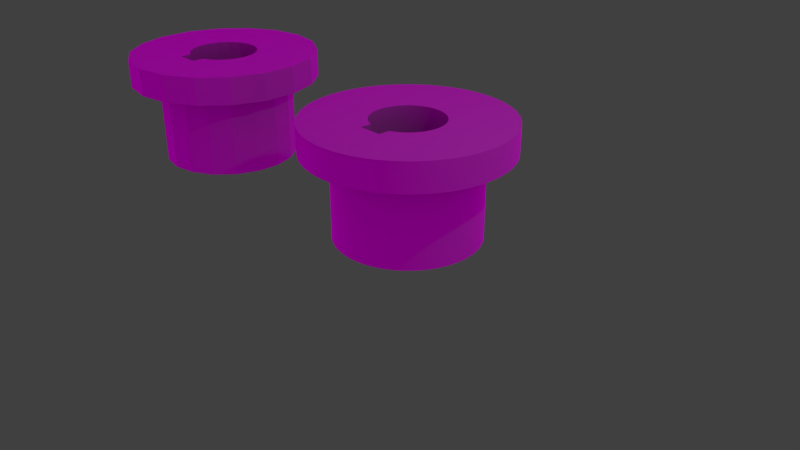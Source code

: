 # Source: my_freecad_test1.blend  (saved by Blender 3.5.10; exported with 4.5.12 LTS)
import bpy
from mathutils import Matrix  # noqa: F401  (used for matrix-valued properties, if any)

bpy.ops.wm.read_factory_settings(use_empty=True)
scene = bpy.context.scene
scene.name = 'Scene'

# ---- collections
col_collection_1 = bpy.data.collections.new('Collection 1'); scene.collection.children.link(col_collection_1)

# ---- images (referenced by path relative to the original .blend; pixels are not part of the script)
import os
ASSET_DIR = os.environ.get("B2B_ASSET_DIR", "")  # directory of the original .blend (textures are referenced by path, not embedded)
HERE = os.path.dirname(os.path.abspath(__file__))  # packed textures are extracted next to this script under _unpacked/

def load_image(name, relpath, width, height, colorspace="sRGB"):
    """Load a texture the original file referenced (path relative to the .blend, or extracted next to this script)."""
    p = next((c for c in (os.path.join(HERE, relpath), os.path.join(ASSET_DIR, relpath)) if relpath and os.path.exists(c)), "")
    if p:
        img = bpy.data.images.load(p, check_existing=True)
        img.name = name
    else:  # same state as the original file: an image datablock whose file is absent (Cycles renders it pink)
        img = bpy.data.images.new(name, width, height)
        img.source = "FILE"
        img.filepath = "//" + (relpath or name)
    img.colorspace_settings.name = colorspace
    return img
img_environment_hdr = load_image('environment.hdr', 'environment.hdr', 1024, 1024, 'Linear Rec.709')

# ---- materials (node trees are filled in below, after node groups)
mat_material = bpy.data.materials.new('Material')
mat_material.use_transparent_shadow = False

# ---- material node trees
mat_material.use_nodes = True; mat_material.node_tree.nodes.clear()
_N = mat_material.node_tree.nodes; _L = mat_material.node_tree.links
n0 = _N.new('ShaderNodeBsdfPrincipled'); n0.name = 'Principled BSDF'; n0.location = (10, 300)
n0.distribution = 'GGX'
n0.subsurface_method = 'RANDOM_WALK_SKIN'
n0.inputs[0].default_value = (0.1734, 0.1734, 0.1734, 1.0)
n0.inputs[3].default_value = 1.45
n0.inputs[27].default_value = (0.0, 0.0, 0.0, 1.0)
n0.inputs[28].default_value = 1.0
n1 = _N.new('ShaderNodeOutputMaterial'); n1.name = 'Material Output'; n1.location = (300, 300)
_L.new(n0.outputs[0], n1.inputs[0])
n1.is_active_output = True

# ---- world
world_world = bpy.data.worlds.new('World'); scene.world = world_world
world_world.use_nodes = True; world_world.node_tree.nodes.clear()
_N = world_world.node_tree.nodes; _L = world_world.node_tree.links
n0 = _N.new('ShaderNodeBackground'); n0.name = 'Background'; n0.location = (132, 300)
n1 = _N.new('ShaderNodeOutputWorld'); n1.name = 'World Output'; n1.location = (343, 299)
n2 = _N.new('ShaderNodeMix'); n2.name = 'Mix'; n2.location = (-90, 301)
n2.data_type = 'RGBA'
n2.inputs[7].default_value = (0.05127, 0.05127, 0.05127, 1.0)
n3 = _N.new('ShaderNodeLightPath'); n3.name = 'Light Path'; n3.location = (-312, 302)
n3.width = 143
n4 = _N.new('ShaderNodeTexEnvironment'); n4.name = 'Environment Texture'; n4.location = (-367, 136)
n4.width = 202
n4.image = img_environment_hdr
_L.new(n0.outputs[0], n1.inputs[0])
_L.new(n4.outputs[0], n2.inputs[6])
_L.new(n3.outputs[0], n2.inputs[0])
_L.new(n2.outputs[2], n0.inputs[0])
n1.is_active_output = True
world_world.color = (0.05088, 0.05088, 0.05088)
world_world.use_sun_shadow = False
world_world.sun_shadow_jitter_overblur = 0.0
world_world.cycles.sampling_method = 'MANUAL'

# ---- cameras
cam_camera = bpy.data.cameras.new('Camera')
cam_camera.clip_end = 100.0
cam_camera.lens = 35.0
cam_camera.sensor_width = 32.0
cam_camera.sensor_height = 18.0
cam_camera.ortho_scale = 7.314
cam_camera.dof.focus_distance = 0.0

# ---- lights
light_lamp = bpy.data.lights.new('Lamp', 'POINT')
light_lamp.transmission_factor = 0.0
light_lamp.cutoff_distance = 30.0
light_lamp.energy = 100.0
light_lamp.shadow_buffer_clip_start = 1.001
light_lamp.shadow_soft_size = 0.1
light_lamp.shadow_maximum_resolution = 0.006
light_lamp.use_absolute_resolution = True

# ---- meshes
me_cut_001 = bpy.data.meshes.new('Cut.001')
me_cut_001.from_pydata([(35.0, 0.0, 30.0), (32.89, 11.97, 30.0), (35.0, 0.0, 40.0), (32.89, 11.97, 40.0), (26.81, 22.5, 30.0), (26.81, 22.5, 40.0), (17.5, 30.31, 40.0), (17.5, 30.31, 30.0), (6.078, 34.47, 30.0), (6.078, 34.47, 40.0), (-6.078, 34.47, 40.0), (-6.078, 34.47, 30.0), (-17.5, 30.31, 30.0), (-17.5, 30.31, 40.0), (-26.81, 22.5, 30.0), (-26.81, 22.5, 40.0), (-32.89, 11.97, 40.0), (-32.89, 11.97, 30.0), (-35.0, 0.0, 40.0), (-35.0, 0.0, 30.0), (-32.89, -11.97, 30.0), (-32.89, -11.97, 40.0), (-26.81, -22.5, 30.0), (-26.81, -22.5, 40.0), (-17.5, -30.31, 30.0), (-17.5, -30.31, 40.0), (-6.078, -34.47, 30.0), (-6.078, -34.47, 40.0), (6.078, -34.47, 30.0), (6.078, -34.47, 40.0), (17.5, -30.31, 30.0), (17.5, -30.31, 40.0), (26.81, -22.5, 40.0), (26.81, -22.5, 30.0), (32.89, -11.97, 30.0), (32.89, -11.97, 40.0), (-12.5, -21.65, 30.0), (-19.15, -16.07, 30.0), (-23.49, -8.551, 30.0), (-4.341, -24.62, 30.0), (-25.0, 0.0, 30.0), (4.341, -24.62, 30.0), (-23.49, 8.551, 30.0), (12.5, -21.65, 30.0), (-19.15, 16.07, 30.0), (19.15, -16.07, 30.0), (-12.5, 21.65, 30.0), (23.49, -8.551, 30.0), (-4.341, 24.62, 30.0), (4.341, 24.62, 30.0), (23.49, 8.551, 30.0), (25.0, 0.0, 30.0), (19.15, 16.07, 30.0), (12.5, 21.65, 30.0), (-15.81, -4.1, 40.0), (-9.841, -7.708, 40.0), (-6.809, -10.48, 40.0), (-11.81, -4.1, 40.0), (-3.041, -12.12, 40.0), (-15.81, 4.1, 40.0), (1.055, -12.46, 40.0), (5.038, -11.44, 40.0), (-9.841, 7.708, 40.0), (-11.81, 4.1, 40.0), (8.475, -9.188, 40.0), (-6.809, 10.48, 40.0), (11.0, -5.943, 40.0), (-3.041, 12.12, 40.0), (12.33, -2.055, 40.0), (1.055, 12.46, 40.0), (12.33, 2.055, 40.0), (5.038, 11.44, 40.0), (11.0, 5.943, 40.0), (8.475, 9.188, 40.0), (25.0, 0.0, 0.0), (23.49, 8.551, 0.0), (19.15, 16.07, 0.0), (12.5, 21.65, 0.0), (4.341, 24.62, 0.0), (-4.341, 24.62, 0.0), (-12.5, 21.65, 0.0), (-19.15, 16.07, 0.0), (-23.49, 8.551, 0.0), (-25.0, 0.0, 0.0), (-23.49, -8.551, 0.0), (-19.15, -16.07, 0.0), (-12.5, -21.65, 0.0), (-4.341, -24.62, 0.0), (4.341, -24.62, 0.0), (12.5, -21.65, 0.0), (19.15, -16.07, 0.0), (23.49, -8.551, 0.0), (-9.841, -7.708, 0.0), (-11.81, -4.1, 0.0), (-6.809, -10.48, 0.0), (-3.041, -12.12, 0.0), (1.055, -12.46, 0.0), (5.038, -11.44, 0.0), (8.475, -9.188, 0.0), (11.0, -5.943, 0.0), (12.33, -2.055, 0.0), (12.33, 2.055, 0.0), (11.0, 5.943, 0.0), (8.475, 9.188, 0.0), (5.038, 11.44, 0.0), (1.055, 12.46, 0.0), (-3.041, 12.12, 0.0), (-6.809, 10.48, 0.0), (-9.841, 7.708, 0.0), (-11.81, 4.1, 0.0), (-15.81, 4.1, 0.0), (-15.81, -4.1, 0.0)], [], [(0, 1, 2), (2, 1, 3), (3, 4, 5), (5, 4, 6), (1, 4, 3), (4, 7, 6), (6, 8, 9), (9, 8, 10), (7, 8, 6), (8, 11, 10), (10, 12, 13), (11, 12, 10), (13, 14, 15), (15, 14, 16), (12, 14, 13), (16, 17, 18), (14, 17, 16), (17, 19, 18), (18, 20, 21), (19, 20, 18), (21, 22, 23), (20, 22, 21), (23, 24, 25), (22, 24, 23), (25, 26, 27), (24, 26, 25), (27, 28, 29), (26, 28, 27), (28, 30, 29), (29, 30, 31), (31, 30, 32), (30, 33, 32), (33, 34, 32), (32, 34, 35), (35, 34, 2), (34, 0, 2), (22, 36, 24), (24, 36, 26), (37, 36, 22), (20, 38, 22), (22, 38, 37), (36, 39, 26), (19, 40, 20), (20, 40, 38), (26, 41, 28), (39, 41, 26), (17, 42, 19), (19, 42, 40), (28, 43, 30), (41, 43, 28), (14, 44, 17), (17, 44, 42), (45, 33, 43), (43, 33, 30), (44, 12, 46), (14, 12, 44), (45, 47, 33), (47, 34, 33), (46, 11, 48), (12, 11, 46), (11, 49, 48), (50, 0, 51), (51, 0, 47), (47, 0, 34), (11, 8, 49), (52, 1, 50), (50, 1, 0), (8, 7, 49), (49, 7, 53), (52, 4, 1), (7, 4, 53), (53, 4, 52), (54, 18, 21), (54, 21, 23), (55, 54, 23), (56, 23, 25), (56, 55, 23), (57, 54, 55), (58, 25, 27), (58, 56, 25), (59, 16, 18), (59, 18, 54), (60, 27, 29), (60, 58, 27), (61, 29, 31), (61, 60, 29), (15, 16, 59), (62, 59, 63), (62, 15, 59), (64, 61, 31), (65, 15, 62), (32, 64, 31), (66, 64, 32), (13, 65, 67), (13, 15, 65), (35, 68, 66), (35, 66, 32), (10, 67, 69), (10, 13, 67), (2, 70, 68), (2, 68, 35), (9, 10, 69), (9, 69, 71), (3, 70, 2), (3, 72, 70), (6, 9, 71), (6, 71, 73), (5, 72, 3), (5, 6, 73), (5, 73, 72), (74, 75, 51), (51, 75, 50), (50, 76, 52), (75, 76, 50), (52, 77, 53), (53, 77, 49), (76, 77, 52), (49, 78, 48), (77, 78, 49), (78, 79, 48), (48, 80, 46), (46, 80, 44), (79, 80, 48), (44, 81, 42), (80, 81, 44), (81, 82, 42), (42, 83, 40), (40, 83, 38), (82, 83, 42), (83, 84, 38), (38, 85, 37), (84, 85, 38), (37, 86, 36), (36, 86, 39), (85, 86, 37), (86, 87, 39), (39, 88, 41), (41, 88, 43), (87, 88, 39), (88, 89, 43), (89, 90, 43), (43, 90, 45), (90, 91, 45), (45, 91, 47), (91, 74, 47), (47, 74, 51), (92, 93, 57), (92, 57, 55), (92, 55, 56), (94, 56, 58), (94, 92, 56), (95, 94, 58), (96, 58, 60), (96, 95, 58), (97, 60, 61), (97, 96, 60), (98, 61, 64), (98, 97, 61), (99, 64, 66), (99, 98, 64), (100, 66, 68), (100, 99, 66), (101, 68, 70), (101, 100, 68), (102, 70, 72), (102, 72, 73), (102, 101, 70), (103, 102, 73), (104, 73, 71), (104, 71, 69), (104, 103, 73), (105, 104, 69), (106, 69, 67), (106, 105, 69), (107, 106, 67), (107, 67, 65), (107, 65, 62), (108, 107, 62), (109, 108, 62), (109, 62, 63), (110, 109, 59), (59, 109, 63), (110, 59, 54), (111, 110, 54), (93, 111, 54), (93, 54, 57), (83, 111, 84), (84, 111, 85), (111, 92, 85), (85, 94, 86), (92, 94, 85), (111, 93, 92), (86, 95, 87), (94, 95, 86), (82, 110, 83), (83, 110, 111), (87, 96, 88), (95, 96, 87), (88, 97, 89), (96, 97, 88), (82, 81, 110), (110, 108, 109), (81, 108, 110), (97, 98, 89), (98, 90, 89), (81, 107, 108), (98, 99, 90), (107, 80, 106), (81, 80, 107), (100, 91, 99), (99, 91, 90), (106, 79, 105), (80, 79, 106), (101, 74, 100), (100, 74, 91), (79, 78, 105), (105, 78, 104), (101, 75, 74), (102, 75, 101), (78, 77, 104), (104, 77, 103), (102, 76, 75), (103, 76, 102), (77, 76, 103)])
me_cut_001.materials.append(mat_material)
me_cut_001.update()
me_cut_001.normals_split_custom_set([tuple(v) for v in zip(*[iter([0.9848, 0.1736, 0.0, 0.9848, 0.1736, 0.0, 0.9848, 0.1736, 0.0, 0.9848, 0.1736, 0.0, 0.9848, 0.1736, 0.0, 0.9848, 0.1736, 0.0, 0.866, 0.5, 0.0, 0.866, 0.5, 0.0, 0.866, 0.5, 0.0, 0.6428, 0.766, 0.0, 0.6428, 0.766, 0.0, 0.6428, 0.766, 0.0, 0.866, 0.5, 0.0, 0.866, 0.5, 0.0, 0.866, 0.5, 0.0, 0.6428, 0.766, 0.0, 0.6428, 0.766, 0.0, 0.6428, 0.766, 0.0, 0.342, 0.9397, 0.0, 0.342, 0.9397, 0.0, 0.342, 0.9397, 0.0, 0.0, 1.0, 0.0, 0.0, 1.0, 0.0, 0.0, 1.0, 0.0, 0.342, 0.9397, 0.0, 0.342, 0.9397, 0.0, 0.342, 0.9397, 0.0, 0.0, 1.0, 0.0, 0.0, 1.0, 0.0, 0.0, 1.0, 0.0, -0.342, 0.9397, 0.0, -0.342, 0.9397, 0.0, -0.342, 0.9397, 0.0, -0.342, 0.9397, 0.0, -0.342, 0.9397, 0.0, -0.342, 0.9397, 0.0, -0.6428, 0.766, 0.0, -0.6428, 0.766, 0.0, -0.6428, 0.766, 0.0, -0.866, 0.5, 0.0, -0.866, 0.5, 0.0, -0.866, 0.5, 0.0, -0.6428, 0.766, 0.0, -0.6428, 0.766, 0.0, -0.6428, 0.766, 0.0, -0.9848, 0.1736, 0.0, -0.9848, 0.1736, 0.0, -0.9848, 0.1736, 0.0, -0.866, 0.5, 0.0, -0.866, 0.5, 0.0, -0.866, 0.5, 0.0, -0.9848, 0.1736, 0.0, -0.9848, 0.1736, 0.0, -0.9848, 0.1736, 0.0, -0.9848, -0.1736, 0.0, -0.9848, -0.1736, 0.0, -0.9848, -0.1736, 0.0, -0.9848, -0.1736, 0.0, -0.9848, -0.1736, 0.0, -0.9848, -0.1736, 0.0, -0.866, -0.5, 0.0, -0.866, -0.5, 0.0, -0.866, -0.5, 0.0, -0.866, -0.5, 0.0, -0.866, -0.5, 0.0, -0.866, -0.5, 0.0, -0.6428, -0.766, 0.0, -0.6428, -0.766, 0.0, -0.6428, -0.766, 0.0, -0.6428, -0.766, 0.0, -0.6428, -0.766, 0.0, -0.6428, -0.766, 0.0, -0.342, -0.9397, 0.0, -0.342, -0.9397, 0.0, -0.342, -0.9397, 0.0, -0.342, -0.9397, 0.0, -0.342, -0.9397, 0.0, -0.342, -0.9397, 0.0, 0.0, -1.0, 0.0, 0.0, -1.0, 0.0, 0.0, -1.0, 0.0, 0.0, -1.0, 0.0, 0.0, -1.0, 0.0, 0.0, -1.0, 0.0, 0.342, -0.9397, 0.0, 0.342, -0.9397, 0.0, 0.342, -0.9397, 0.0, 0.342, -0.9397, 0.0, 0.342, -0.9397, 0.0, 0.342, -0.9397, 0.0, 0.6428, -0.766, 0.0, 0.6428, -0.766, 0.0, 0.6428, -0.766, 0.0, 0.6428, -0.766, 0.0, 0.6428, -0.766, 0.0, 0.6428, -0.766, 0.0, 0.866, -0.5, 0.0, 0.866, -0.5, 0.0, 0.866, -0.5, 0.0, 0.866, -0.5, 0.0, 0.866, -0.5, 0.0, 0.866, -0.5, 0.0, 0.9848, -0.1736, 0.0, 0.9848, -0.1736, 0.0, 0.9848, -0.1736, 0.0, 0.9848, -0.1736, 0.0, 0.9848, -0.1736, 0.0, 0.9848, -0.1736, 0.0, 0.0, 0.0, -1.0, 0.0, 0.0, -1.0, 0.0, 0.0, -1.0, -5.099e-07, 0.0, -1.0, -5.099e-07, 0.0, -1.0, -5.099e-07, 0.0, -1.0, -3.569e-07, 0.0, -1.0, -3.569e-07, 0.0, -1.0, -3.569e-07, 0.0, -1.0, -5.099e-07, 0.0, -1.0, -5.099e-07, 0.0, -1.0, -5.099e-07, 0.0, -1.0, 3.569e-07, 0.0, -1.0, 3.569e-07, 0.0, -1.0, 3.569e-07, 0.0, -1.0, 0.0, 0.0, -1.0, 0.0, 0.0, -1.0, 0.0, 0.0, -1.0, 0.0, 0.0, -1.0, 0.0, 0.0, -1.0, 0.0, 0.0, -1.0, 0.0, 0.0, -1.0, 0.0, 0.0, -1.0, 0.0, 0.0, -1.0, 0.0, 0.0, -1.0, 0.0, 0.0, -1.0, 0.0, 0.0, -1.0, 0.0, 0.0, -1.0, 0.0, 0.0, -1.0, 0.0, 0.0, -1.0, 0.0, 0.0, -1.0, 0.0, 0.0, -1.0, 0.0, 0.0, -1.0, 0.0, 0.0, -1.0, 0.0, 0.0, -1.0, 0.0, 0.0, -1.0, 0.0, 0.0, -1.0, 0.0, 0.0, -1.0, 0.0, 0.0, -1.0, 0.0, 0.0, -1.0, 0.0, 0.0, -1.0, 0.0, 0.0, -1.0, 0.0, 0.0, -1.0, 0.0, 0.0, -1.0, 0.0, 0.0, -1.0, -3.569e-07, 0.0, -1.0, -3.569e-07, 0.0, -1.0, -3.569e-07, 0.0, -1.0, 3.569e-07, 0.0, -1.0, 3.569e-07, 0.0, -1.0, 3.569e-07, 0.0, -1.0, -2.549e-07, 0.0, -1.0, -2.549e-07, 0.0, -1.0, -2.549e-07, 0.0, -1.0, 0.0, 0.0, -1.0, 0.0, 0.0, -1.0, 0.0, 0.0, -1.0, 0.0, 0.0, -1.0, 0.0, 0.0, -1.0, 0.0, 0.0, -1.0, 0.0, 0.0, -1.0, 0.0, 0.0, -1.0, 0.0, 0.0, -1.0, 5.099e-07, 0.0, -1.0, 5.099e-07, 0.0, -1.0, 5.099e-07, 0.0, -1.0, 0.0, 0.0, -1.0, 0.0, 0.0, -1.0, 0.0, 0.0, -1.0, -5.099e-07, 0.0, -1.0, -5.099e-07, 0.0, -1.0, -5.099e-07, 0.0, -1.0, 0.0, 0.0, -1.0, 0.0, 0.0, -1.0, 0.0, 0.0, -1.0, 0.0, 0.0, -1.0, 0.0, 0.0, -1.0, 0.0, 0.0, -1.0, 0.0, 0.0, -1.0, 0.0, 0.0, -1.0, 0.0, 0.0, -1.0, 0.0, 0.0, -1.0, 0.0, 0.0, -1.0, 0.0, 0.0, -1.0, 0.0, 0.0, -1.0, 0.0, 0.0, -1.0, 0.0, 0.0, -1.0, 1.785e-07, 0.0, -1.0, 1.785e-07, 0.0, -1.0, 1.785e-07, 0.0, -1.0, 0.0, 0.0, -1.0, 0.0, 0.0, -1.0, 0.0, 0.0, -1.0, 0.0, 0.0, -1.0, 0.0, 0.0, -1.0, 0.0, 0.0, -1.0, 0.0, 0.0, -1.0, 0.0, 0.0, -1.0, 0.0, 0.0, -1.0, 0.0, 0.0, -1.0, 0.0, 0.0, -1.0, 0.0, 0.0, -1.0, -2.549e-07, 0.0, -1.0, -2.549e-07, 0.0, -1.0, -2.549e-07, 0.0, -1.0, 3.569e-07, 0.0, -1.0, 3.569e-07, 0.0, -1.0, 3.569e-07, 0.0, -1.0, -2.761e-07, 0.0, 1.0, -2.761e-07, 0.0, 1.0, -2.761e-07, 0.0, 1.0, 2.681e-07, 0.0, 1.0, 2.681e-07, 0.0, 1.0, 2.681e-07, 0.0, 1.0, 0.0, 0.0, 1.0, 0.0, 0.0, 1.0, 0.0, 0.0, 1.0, -4.552e-07, 0.0, 1.0, -4.552e-07, 0.0, 1.0, -4.552e-07, 0.0, 1.0, 0.0, 0.0, 1.0, 0.0, 0.0, 1.0, 0.0, 0.0, 1.0, 0.0, 0.0, 1.0, 0.0, 0.0, 1.0, 0.0, 0.0, 1.0, -1.139e-07, 0.0, 1.0, -1.139e-07, 0.0, 1.0, -1.139e-07, 0.0, 1.0, 1.323e-06, 0.0, 1.0, 1.323e-06, 0.0, 1.0, 1.323e-06, 0.0, 1.0, -2.761e-07, 0.0, 1.0, -2.761e-07, 0.0, 1.0, -2.761e-07, 0.0, 1.0, 0.0, 0.0, 1.0, 0.0, 0.0, 1.0, 0.0, 0.0, 1.0, 0.0, 0.0, 1.0, 0.0, 0.0, 1.0, 0.0, 0.0, 1.0, 0.0, 0.0, 1.0, 0.0, 0.0, 1.0, 0.0, 0.0, 1.0, -3.424e-07, 0.0, 1.0, -3.424e-07, 0.0, 1.0, -3.424e-07, 0.0, 1.0, 0.0, 0.0, 1.0, 0.0, 0.0, 1.0, 0.0, 0.0, 1.0, 2.681e-07, 0.0, 1.0, 2.681e-07, 0.0, 1.0, 2.681e-07, 0.0, 1.0, 0.0, 0.0, 1.0, 0.0, 0.0, 1.0, 0.0, 0.0, 1.0, 0.0, 0.0, 1.0, 0.0, 0.0, 1.0, 0.0, 0.0, 1.0, 0.0, 0.0, 1.0, 0.0, 0.0, 1.0, 0.0, 0.0, 1.0, 0.0, 0.0, 1.0, 0.0, 0.0, 1.0, 0.0, 0.0, 1.0, 0.0, 0.0, 1.0, 0.0, 0.0, 1.0, 0.0, 0.0, 1.0, 0.0, 0.0, 1.0, 0.0, 0.0, 1.0, 0.0, 0.0, 1.0, 1.158e-06, 0.0, 1.0, 1.158e-06, 0.0, 1.0, 1.158e-06, 0.0, 1.0, -4.552e-07, 0.0, 1.0, -4.552e-07, 0.0, 1.0, -4.552e-07, 0.0, 1.0, 0.0, 0.0, 1.0, 0.0, 0.0, 1.0, 0.0, 0.0, 1.0, 4.57e-07, 0.0, 1.0, 4.57e-07, 0.0, 1.0, 4.57e-07, 0.0, 1.0, 4.947e-07, 0.0, 1.0, 4.947e-07, 0.0, 1.0, 4.947e-07, 0.0, 1.0, 0.0, 0.0, 1.0, 0.0, 0.0, 1.0, 0.0, 0.0, 1.0, 0.0, 0.0, 1.0, 0.0, 0.0, 1.0, 0.0, 0.0, 1.0, 0.0, 0.0, 1.0, 0.0, 0.0, 1.0, 0.0, 0.0, 1.0, 0.0, 0.0, 1.0, 0.0, 0.0, 1.0, 0.0, 0.0, 1.0, 4.935e-07, 0.0, 1.0, 4.935e-07, 0.0, 1.0, 4.935e-07, 0.0, 1.0, 1.143e-07, 0.0, 1.0, 1.143e-07, 0.0, 1.0, 1.143e-07, 0.0, 1.0, 0.0, 0.0, 1.0, 0.0, 0.0, 1.0, 0.0, 0.0, 1.0, -4.566e-07, 0.0, 1.0, -4.566e-07, 0.0, 1.0, -4.566e-07, 0.0, 1.0, -1.642e-07, 0.0, 1.0, -1.642e-07, 0.0, 1.0, -1.642e-07, 0.0, 1.0, 2.285e-07, 0.0, 1.0, 2.285e-07, 0.0, 1.0, 2.285e-07, 0.0, 1.0, 0.0, 0.0, 1.0, 0.0, 0.0, 1.0, 0.0, 0.0, 1.0, -3.279e-07, 0.0, 1.0, -3.279e-07, 0.0, 1.0, -3.279e-07, 0.0, 1.0, 0.9848, 0.1736, 0.0, 0.9848, 0.1736, 0.0, 0.9848, 0.1736, 0.0, 0.9848, 0.1736, 0.0, 0.9848, 0.1736, 0.0, 0.9848, 0.1736, 0.0, 0.866, 0.5, 0.0, 0.866, 0.5, 0.0, 0.866, 0.5, 0.0, 0.866, 0.5, 0.0, 0.866, 0.5, 0.0, 0.866, 0.5, 0.0, 0.6428, 0.766, 0.0, 0.6428, 0.766, 0.0, 0.6428, 0.766, 0.0, 0.342, 0.9397, 0.0, 0.342, 0.9397, 0.0, 0.342, 0.9397, 0.0, 0.6428, 0.766, 0.0, 0.6428, 0.766, 0.0, 0.6428, 0.766, 0.0, 0.0, 1.0, 0.0, 0.0, 1.0, 0.0, 0.0, 1.0, 0.0, 0.342, 0.9397, 0.0, 0.342, 0.9397, 0.0, 0.342, 0.9397, 0.0, 0.0, 1.0, 0.0, 0.0, 1.0, 0.0, 0.0, 1.0, 0.0, -0.342, 0.9397, 0.0, -0.342, 0.9397, 0.0, -0.342, 0.9397, 0.0, -0.6428, 0.766, 0.0, -0.6428, 0.766, 0.0, -0.6428, 0.766, 0.0, -0.342, 0.9397, 0.0, -0.342, 0.9397, 0.0, -0.342, 0.9397, 0.0, -0.866, 0.5, 0.0, -0.866, 0.5, 0.0, -0.866, 0.5, 0.0, -0.6428, 0.766, 0.0, -0.6428, 0.766, 0.0, -0.6428, 0.766, 0.0, -0.866, 0.5, 0.0, -0.866, 0.5, 0.0, -0.866, 0.5, 0.0, -0.9848, 0.1736, 0.0, -0.9848, 0.1736, 0.0, -0.9848, 0.1736, 0.0, -0.9848, -0.1736, 0.0, -0.9848, -0.1736, 0.0, -0.9848, -0.1736, 0.0, -0.9848, 0.1736, 0.0, -0.9848, 0.1736, 0.0, -0.9848, 0.1736, 0.0, -0.9848, -0.1736, 0.0, -0.9848, -0.1736, 0.0, -0.9848, -0.1736, 0.0, -0.866, -0.5, 0.0, -0.866, -0.5, 0.0, -0.866, -0.5, 0.0, -0.866, -0.5, 0.0, -0.866, -0.5, 0.0, -0.866, -0.5, 0.0, -0.6428, -0.766, 0.0, -0.6428, -0.766, 0.0, -0.6428, -0.766, 0.0, -0.342, -0.9397, 0.0, -0.342, -0.9397, 0.0, -0.342, -0.9397, 0.0, -0.6428, -0.766, 0.0, -0.6428, -0.766, 0.0, -0.6428, -0.766, 0.0, -0.342, -0.9397, 0.0, -0.342, -0.9397, 0.0, -0.342, -0.9397, 0.0, 0.0, -1.0, 0.0, 0.0, -1.0, 0.0, 0.0, -1.0, 0.0, 0.342, -0.9397, 0.0, 0.342, -0.9397, 0.0, 0.342, -0.9397, 0.0, 0.0, -1.0, 0.0, 0.0, -1.0, 0.0, 0.0, -1.0, 0.0, 0.342, -0.9397, 0.0, 0.342, -0.9397, 0.0, 0.342, -0.9397, 0.0, 0.6428, -0.766, 0.0, 0.6428, -0.766, 0.0, 0.6428, -0.766, 0.0, 0.6428, -0.766, 0.0, 0.6428, -0.766, 0.0, 0.6428, -0.766, 0.0, 0.866, -0.5, 0.0, 0.866, -0.5, 0.0, 0.866, -0.5, 0.0, 0.866, -0.5, 0.0, 0.866, -0.5, 0.0, 0.866, -0.5, 0.0, 0.9848, -0.1736, 0.0, 0.9848, -0.1736, 0.0, 0.9848, -0.1736, 0.0, 0.9848, -0.1736, 0.0, 0.9848, -0.1736, 0.0, 0.9848, -0.1736, 0.0, 0.8779, 0.4788, 0.0, 0.8779, 0.4788, 0.0, 0.8779, 0.4788, 0.0, 0.8779, 0.4788, 0.0, 0.8779, 0.4788, 0.0, 0.8779, 0.4788, 0.0, 0.6752, 0.7377, 0.0, 0.6752, 0.7377, 0.0, 0.6752, 0.7377, 0.0, 0.3994, 0.9168, 0.0, 0.3994, 0.9168, 0.0, 0.3994, 0.9168, 0.0, 0.6752, 0.7377, 0.0, 0.6752, 0.7377, 0.0, 0.6752, 0.7377, 0.0, 0.3994, 0.9168, 0.0, 0.3994, 0.9168, 0.0, 0.3994, 0.9168, 0.0, 0.08053, 0.9968, 0.0, 0.08053, 0.9968, 0.0, 0.08053, 0.9968, 0.0, 0.08053, 0.9968, 0.0, 0.08053, 0.9968, 0.0, 0.08053, 0.9968, 0.0, -0.2471, 0.969, 0.0, -0.2471, 0.969, 0.0, -0.2471, 0.969, 0.0, -0.2471, 0.969, 0.0, -0.2471, 0.969, 0.0, -0.2471, 0.969, 0.0, -0.548, 0.8365, 0.0, -0.548, 0.8365, 0.0, -0.548, 0.8365, 0.0, -0.548, 0.8365, 0.0, -0.548, 0.8365, 0.0, -0.548, 0.8365, 0.0, -0.7896, 0.6136, 0.0, -0.7896, 0.6136, 0.0, -0.7896, 0.6136, 0.0, -0.7896, 0.6136, 0.0, -0.7896, 0.6136, 0.0, -0.7896, 0.6136, 0.0, -0.946, 0.3243, 0.0, -0.946, 0.3243, 0.0, -0.946, 0.3243, 0.0, -0.946, 0.3243, 0.0, -0.946, 0.3243, 0.0, -0.946, 0.3243, 0.0, -1.0, 0.0, 0.0, -1.0, 0.0, 0.0, -1.0, 0.0, 0.0, -1.0, 0.0, 0.0, -1.0, 0.0, 0.0, -1.0, 0.0, 0.0, -0.946, -0.3243, 0.0, -0.946, -0.3243, 0.0, -0.946, -0.3243, 0.0, -0.7896, -0.6136, 0.0, -0.7896, -0.6136, 0.0, -0.7896, -0.6136, 0.0, -0.946, -0.3243, 0.0, -0.946, -0.3243, 0.0, -0.946, -0.3243, 0.0, -0.7896, -0.6136, 0.0, -0.7896, -0.6136, 0.0, -0.7896, -0.6136, 0.0, -0.548, -0.8365, 0.0, -0.548, -0.8365, 0.0, -0.548, -0.8365, 0.0, -0.2471, -0.969, 0.0, -0.2471, -0.969, 0.0, -0.2471, -0.969, 0.0, -0.548, -0.8365, 0.0, -0.548, -0.8365, 0.0, -0.548, -0.8365, 0.0, -0.2471, -0.969, 0.0, -0.2471, -0.969, 0.0, -0.2471, -0.969, 0.0, 0.08053, -0.9968, 0.0, 0.08053, -0.9968, 0.0, 0.08053, -0.9968, 0.0, 0.08053, -0.9968, 0.0, 0.08053, -0.9968, 0.0, 0.08053, -0.9968, 0.0, 0.3994, -0.9168, 0.0, 0.3994, -0.9168, 0.0, 0.3994, -0.9168, 0.0, 0.3994, -0.9168, 0.0, 0.3994, -0.9168, 0.0, 0.3994, -0.9168, 0.0, 0.6752, -0.7377, 0.0, 0.6752, -0.7377, 0.0, 0.6752, -0.7377, 0.0, 0.6752, -0.7377, 0.0, 0.6752, -0.7377, 0.0, 0.6752, -0.7377, 0.0, 0.8779, -0.4788, 0.0, 0.8779, -0.4788, 0.0, 0.8779, -0.4788, 0.0, 0.8779, -0.4788, 0.0, 0.8779, -0.4788, 0.0, 0.8779, -0.4788, 0.0, 0.0, -1.0, 0.0, 0.0, -1.0, 0.0, 0.0, -1.0, 0.0, 0.0, -1.0, 0.0, 0.0, -1.0, 0.0, 0.0, -1.0, 0.0, 1.0, 0.0, 0.0, 1.0, 0.0, 0.0, 1.0, 0.0, 0.0, 1.0, 0.0, 0.0, 1.0, 0.0, 0.0, 1.0, 0.0, 0.0, 0.0, 1.0, 0.0, 0.0, 1.0, 0.0, 0.0, 1.0, 0.0, 0.0, 1.0, 0.0, 0.0, 1.0, 0.0, 0.0, 1.0, 0.0, 0.0, 0.0, -1.0, 0.0, 0.0, -1.0, 0.0, 0.0, -1.0, 0.0, 0.0, -1.0, 0.0, 0.0, -1.0, 0.0, 0.0, -1.0, 0.0, 0.0, -1.0, 0.0, 0.0, -1.0, 0.0, 0.0, -1.0, 0.0, 0.0, -1.0, 0.0, 0.0, -1.0, 0.0, 0.0, -1.0, 0.0, 0.0, -1.0, 0.0, 0.0, -1.0, 0.0, 0.0, -1.0, 0.0, 0.0, -1.0, 0.0, 0.0, -1.0, 0.0, 0.0, -1.0, 0.0, 0.0, -1.0, 0.0, 0.0, -1.0, 0.0, 0.0, -1.0, 0.0, 0.0, -1.0, 0.0, 0.0, -1.0, 0.0, 0.0, -1.0, 0.0, 0.0, -1.0, 0.0, 0.0, -1.0, 0.0, 0.0, -1.0, 0.0, 0.0, -1.0, 0.0, 0.0, -1.0, 0.0, 0.0, -1.0, 0.0, 0.0, -1.0, 0.0, 0.0, -1.0, 0.0, 0.0, -1.0, 0.0, 0.0, -1.0, 0.0, 0.0, -1.0, 0.0, 0.0, -1.0, 0.0, 0.0, -1.0, 0.0, 0.0, -1.0, 0.0, 0.0, -1.0, 0.0, 0.0, -1.0, 0.0, 0.0, -1.0, 0.0, 0.0, -1.0, 0.0, 0.0, -1.0, 0.0, 0.0, -1.0, 0.0, 0.0, -1.0, 0.0, 0.0, -1.0, 0.0, 0.0, -1.0, 0.0, 0.0, -1.0, 0.0, 0.0, -1.0, 0.0, 0.0, -1.0, 0.0, 0.0, -1.0, 0.0, 0.0, -1.0, 0.0, 0.0, -1.0, 0.0, 0.0, -1.0, 0.0, 0.0, -1.0, 0.0, 0.0, -1.0, 0.0, 0.0, -1.0, 0.0, 0.0, -1.0, 0.0, 0.0, -1.0, 0.0, 0.0, -1.0, 0.0, 0.0, -1.0, 0.0, 0.0, -1.0, 0.0, 0.0, -1.0, 0.0, 0.0, -1.0, 0.0, 0.0, -1.0, 0.0, 0.0, -1.0, 0.0, 0.0, -1.0, 0.0, 0.0, -1.0, 0.0, 0.0, -1.0, 0.0, 0.0, -1.0, 0.0, 0.0, -1.0, 0.0, 0.0, -1.0, 0.0, 0.0, -1.0, 0.0, 0.0, -1.0, 0.0, 0.0, -1.0, 0.0, 0.0, -1.0, 0.0, 0.0, -1.0, 0.0, 0.0, -1.0, 0.0, 0.0, -1.0, 0.0, 0.0, -1.0, 0.0, 0.0, -1.0, 0.0, 0.0, -1.0, 0.0, 0.0, -1.0, 0.0, 0.0, -1.0, 0.0, 0.0, -1.0, 0.0, 0.0, -1.0, 0.0, 0.0, -1.0, 0.0, 0.0, -1.0, 0.0, 0.0, -1.0, 0.0, 0.0, -1.0, 0.0, 0.0, -1.0, 0.0, 0.0, -1.0, 0.0, 0.0, -1.0, 0.0, 0.0, -1.0, 0.0, 0.0, -1.0, 0.0, 0.0, -1.0, 0.0, 0.0, -1.0, 0.0, 0.0, -1.0, 0.0, 0.0, -1.0, 0.0, 0.0, -1.0, 0.0, 0.0, -1.0, 0.0, 0.0, -1.0, 0.0, 0.0, -1.0, 0.0, 0.0, -1.0, 0.0, 0.0, -1.0, 0.0, 0.0, -1.0, 0.0, 0.0, -1.0, 0.0, 0.0, -1.0, 0.0, 0.0, -1.0, 0.0, 0.0, -1.0, 0.0, 0.0, -1.0, 0.0, 0.0, -1.0, 0.0, 0.0, -1.0, 0.0, 0.0, -1.0])] * 3)])
me_aaa_cut_001 = bpy.data.meshes.new('aaa-Cut.001')
me_aaa_cut_001.from_pydata([(35.0, 0.0, 30.0), (34.96, 1.745, 30.0), (35.0, 0.0, 40.0), (34.96, 1.745, 40.0), (34.83, 3.485, 30.0), (34.83, 3.485, 40.0), (34.61, 5.216, 40.0), (34.61, 5.216, 30.0), (34.31, 6.935, 30.0), (34.31, 6.935, 40.0), (33.92, 8.637, 40.0), (33.92, 8.637, 30.0), (33.45, 10.32, 30.0), (33.45, 10.32, 40.0), (32.89, 11.97, 30.0), (32.89, 11.97, 40.0), (32.25, 13.6, 40.0), (32.25, 13.6, 30.0), (31.53, 15.19, 30.0), (31.53, 15.19, 40.0), (30.74, 16.74, 30.0), (30.74, 16.74, 40.0), (29.87, 18.25, 30.0), (29.87, 18.25, 40.0), (28.92, 19.72, 40.0), (28.92, 19.72, 30.0), (27.9, 21.13, 30.0), (27.9, 21.13, 40.0), (26.81, 22.5, 30.0), (26.81, 22.5, 40.0), (25.66, 23.81, 30.0), (25.66, 23.81, 40.0), (24.44, 25.06, 40.0), (24.44, 25.06, 30.0), (23.16, 26.24, 30.0), (23.16, 26.24, 40.0), (21.82, 27.36, 30.0), (21.82, 27.36, 40.0), (20.43, 28.42, 40.0), (20.43, 28.42, 30.0), (18.99, 29.4, 30.0), (18.99, 29.4, 40.0), (17.5, 30.31, 30.0), (17.5, 30.31, 40.0), (15.97, 31.15, 30.0), (15.97, 31.15, 40.0), (14.4, 31.9, 30.0), (14.4, 31.9, 40.0), (12.79, 32.58, 30.0), (12.79, 32.58, 40.0), (11.15, 33.18, 30.0), (11.15, 33.18, 40.0), (9.479, 33.69, 30.0), (9.479, 33.69, 40.0), (7.788, 34.12, 30.0), (7.788, 34.12, 40.0), (6.078, 34.47, 30.0), (6.078, 34.47, 40.0), (4.352, 34.73, 40.0), (4.352, 34.73, 30.0), (2.616, 34.9, 30.0), (2.616, 34.9, 40.0), (0.8726, 34.99, 30.0), (0.8726, 34.99, 40.0), (-0.8726, 34.99, 30.0), (-0.8726, 34.99, 40.0), (-2.616, 34.9, 30.0), (-2.616, 34.9, 40.0), (-4.352, 34.73, 30.0), (-4.352, 34.73, 40.0), (-6.078, 34.47, 30.0), (-6.078, 34.47, 40.0), (-7.788, 34.12, 30.0), (-7.788, 34.12, 40.0), (-9.479, 33.69, 30.0), (-9.479, 33.69, 40.0), (-11.15, 33.18, 40.0), (-11.15, 33.18, 30.0), (-12.79, 32.58, 40.0), (-12.79, 32.58, 30.0), (-14.4, 31.9, 30.0), (-14.4, 31.9, 40.0), (-15.97, 31.15, 30.0), (-15.97, 31.15, 40.0), (-17.5, 30.31, 30.0), (-17.5, 30.31, 40.0), (-18.99, 29.4, 30.0), (-18.99, 29.4, 40.0), (-20.43, 28.42, 30.0), (-20.43, 28.42, 40.0), (-21.82, 27.36, 30.0), (-21.82, 27.36, 40.0), (-23.16, 26.24, 30.0), (-23.16, 26.24, 40.0), (-24.44, 25.06, 40.0), (-24.44, 25.06, 30.0), (-25.66, 23.81, 30.0), (-25.66, 23.81, 40.0), (-26.81, 22.5, 30.0), (-26.81, 22.5, 40.0), (-27.9, 21.13, 30.0), (-27.9, 21.13, 40.0), (-28.92, 19.72, 40.0), (-28.92, 19.72, 30.0), (-29.87, 18.25, 30.0), (-29.87, 18.25, 40.0), (-30.74, 16.74, 40.0), (-30.74, 16.74, 30.0), (-31.53, 15.19, 30.0), (-31.53, 15.19, 40.0), (-32.25, 13.6, 40.0), (-32.25, 13.6, 30.0), (-32.89, 11.97, 30.0), (-32.89, 11.97, 40.0), (-33.45, 10.32, 30.0), (-33.45, 10.32, 40.0), (-33.92, 8.637, 40.0), (-33.92, 8.637, 30.0), (-34.31, 6.935, 30.0), (-34.31, 6.935, 40.0), (-34.61, 5.216, 30.0), (-34.61, 5.216, 40.0), (-34.83, 3.485, 30.0), (-34.83, 3.485, 40.0), (-34.96, 1.745, 30.0), (-34.96, 1.745, 40.0), (-35.0, -1.201e-13, 40.0), (-35.0, -1.201e-13, 30.0), (-34.96, -1.745, 40.0), (-34.96, -1.745, 30.0), (-34.83, -3.485, 30.0), (-34.83, -3.485, 40.0), (-34.61, -5.216, 40.0), (-34.61, -5.216, 30.0), (-34.31, -6.935, 40.0), (-34.31, -6.935, 30.0), (-33.92, -8.637, 40.0), (-33.92, -8.637, 30.0), (-33.45, -10.32, 30.0), (-33.45, -10.32, 40.0), (-32.89, -11.97, 40.0), (-32.89, -11.97, 30.0), (-32.25, -13.6, 30.0), (-32.25, -13.6, 40.0), (-31.53, -15.19, 30.0), (-31.53, -15.19, 40.0), (-30.74, -16.74, 40.0), (-30.74, -16.74, 30.0), (-29.87, -18.25, 30.0), (-29.87, -18.25, 40.0), (-28.92, -19.72, 30.0), (-28.92, -19.72, 40.0), (-27.9, -21.13, 30.0), (-27.9, -21.13, 40.0), (-26.81, -22.5, 40.0), (-26.81, -22.5, 30.0), (-25.66, -23.81, 30.0), (-25.66, -23.81, 40.0), (-24.44, -25.06, 30.0), (-24.44, -25.06, 40.0), (-23.16, -26.24, 40.0), (-23.16, -26.24, 30.0), (-21.82, -27.36, 30.0), (-21.82, -27.36, 40.0), (-20.43, -28.42, 30.0), (-20.43, -28.42, 40.0), (-18.99, -29.4, 30.0), (-18.99, -29.4, 40.0), (-17.5, -30.31, 40.0), (-17.5, -30.31, 30.0), (-15.97, -31.15, 30.0), (-15.97, -31.15, 40.0), (-14.4, -31.9, 30.0), (-14.4, -31.9, 40.0), (-12.79, -32.58, 30.0), (-12.79, -32.58, 40.0), (-11.15, -33.18, 30.0), (-11.15, -33.18, 40.0), (-9.479, -33.69, 30.0), (-9.479, -33.69, 40.0), (-7.788, -34.12, 30.0), (-7.788, -34.12, 40.0), (-6.078, -34.47, 30.0), (-6.078, -34.47, 40.0), (-4.352, -34.73, 40.0), (-4.352, -34.73, 30.0), (-2.616, -34.9, 30.0), (-2.616, -34.9, 40.0), (-0.8726, -34.99, 30.0), (-0.8726, -34.99, 40.0), (0.8726, -34.99, 30.0), (0.8726, -34.99, 40.0), (2.616, -34.9, 30.0), (2.616, -34.9, 40.0), (4.352, -34.73, 30.0), (4.352, -34.73, 40.0), (6.078, -34.47, 30.0), (6.078, -34.47, 40.0), (7.788, -34.12, 30.0), (7.788, -34.12, 40.0), (9.479, -33.69, 30.0), (9.479, -33.69, 40.0), (11.15, -33.18, 30.0), (11.15, -33.18, 40.0), (12.79, -32.58, 30.0), (12.79, -32.58, 40.0), (14.4, -31.9, 30.0), (14.4, -31.9, 40.0), (15.97, -31.15, 30.0), (15.97, -31.15, 40.0), (17.5, -30.31, 40.0), (17.5, -30.31, 30.0), (18.99, -29.4, 30.0), (18.99, -29.4, 40.0), (20.43, -28.42, 30.0), (20.43, -28.42, 40.0), (21.82, -27.36, 30.0), (21.82, -27.36, 40.0), (23.16, -26.24, 30.0), (23.16, -26.24, 40.0), (24.44, -25.06, 30.0), (24.44, -25.06, 40.0), (25.66, -23.81, 30.0), (25.66, -23.81, 40.0), (26.81, -22.5, 30.0), (26.81, -22.5, 40.0), (27.9, -21.13, 30.0), (27.9, -21.13, 40.0), (28.92, -19.72, 30.0), (28.92, -19.72, 40.0), (29.87, -18.25, 30.0), (29.87, -18.25, 40.0), (30.74, -16.74, 30.0), (30.74, -16.74, 40.0), (31.53, -15.19, 30.0), (31.53, -15.19, 40.0), (32.25, -13.6, 30.0), (32.25, -13.6, 40.0), (32.89, -11.97, 30.0), (32.89, -11.97, 40.0), (33.45, -10.32, 40.0), (33.45, -10.32, 30.0), (33.92, -8.637, 30.0), (33.92, -8.637, 40.0), (34.31, -6.935, 30.0), (34.31, -6.935, 40.0), (34.61, -5.216, 30.0), (34.61, -5.216, 40.0), (34.83, -3.485, 30.0), (34.83, -3.485, 40.0), (34.96, -1.745, 30.0), (34.96, -1.745, 40.0), (-18.33, -17.0, 30.0), (-17.46, -17.9, 30.0), (-16.54, -18.74, 30.0), (-19.15, -16.07, 30.0), (-15.59, -19.55, 30.0), (-19.93, -15.1, 30.0), (-14.59, -20.3, 30.0), (-20.66, -14.08, 30.0), (-13.56, -21.0, 30.0), (-21.33, -13.04, 30.0), (-12.5, -21.65, 30.0), (-21.96, -11.96, 30.0), (-11.41, -22.25, 30.0), (-22.52, -10.85, 30.0), (-10.28, -22.79, 30.0), (-23.04, -9.711, 30.0), (-9.134, -23.27, 30.0), (-23.49, -8.551, 30.0), (-7.962, -23.7, 30.0), (-23.89, -7.369, 30.0), (-6.771, -24.07, 30.0), (-24.23, -6.169, 30.0), (-5.563, -24.37, 30.0), (-24.5, -4.954, 30.0), (-4.341, -24.62, 30.0), (-24.72, -3.726, 30.0), (-3.109, -24.81, 30.0), (-24.88, -2.489, 30.0), (-1.868, -24.93, 30.0), (-24.97, -1.246, 30.0), (-0.6233, -24.99, 30.0), (-25.0, -8.576e-14, 30.0), (0.6233, -24.99, 30.0), (-24.97, 1.246, 30.0), (1.868, -24.93, 30.0), (-24.88, 2.489, 30.0), (3.109, -24.81, 30.0), (-24.72, 3.726, 30.0), (4.341, -24.62, 30.0), (-24.5, 4.954, 30.0), (5.563, -24.37, 30.0), (-24.23, 6.169, 30.0), (6.771, -24.07, 30.0), (-23.89, 7.369, 30.0), (7.962, -23.7, 30.0), (-23.49, 8.551, 30.0), (9.134, -23.27, 30.0), (-23.04, 9.711, 30.0), (10.28, -22.79, 30.0), (-22.52, 10.85, 30.0), (11.41, -22.25, 30.0), (-21.96, 11.96, 30.0), (12.5, -21.65, 30.0), (-21.33, 13.04, 30.0), (13.56, -21.0, 30.0), (-20.66, 14.08, 30.0), (14.59, -20.3, 30.0), (-19.93, 15.1, 30.0), (15.59, -19.55, 30.0), (-19.15, 16.07, 30.0), (16.54, -18.74, 30.0), (-18.33, 17.0, 30.0), (17.46, -17.9, 30.0), (-17.46, 17.9, 30.0), (18.33, -17.0, 30.0), (-16.54, 18.74, 30.0), (19.15, -16.07, 30.0), (-15.59, 19.55, 30.0), (19.93, -15.1, 30.0), (-14.59, 20.3, 30.0), (20.66, -14.08, 30.0), (21.33, -13.04, 30.0), (-13.56, 21.0, 30.0), (-12.5, 21.65, 30.0), (-11.41, 22.25, 30.0), (21.96, -11.96, 30.0), (22.52, -10.85, 30.0), (-10.28, 22.79, 30.0), (23.04, -9.711, 30.0), (-9.134, 23.27, 30.0), (23.49, -8.551, 30.0), (-7.962, 23.7, 30.0), (23.89, -7.369, 30.0), (24.23, -6.169, 30.0), (-6.771, 24.07, 30.0), (24.5, -4.954, 30.0), (-5.563, 24.37, 30.0), (-4.341, 24.62, 30.0), (-3.109, 24.81, 30.0), (24.72, -3.726, 30.0), (24.88, -2.489, 30.0), (-1.868, 24.93, 30.0), (24.97, -1.246, 30.0), (25.0, 0.0, 30.0), (-0.6233, 24.99, 30.0), (24.97, 1.246, 30.0), (0.6233, 24.99, 30.0), (1.868, 24.93, 30.0), (24.88, 2.489, 30.0), (24.72, 3.726, 30.0), (3.109, 24.81, 30.0), (4.341, 24.62, 30.0), (24.5, 4.954, 30.0), (5.563, 24.37, 30.0), (24.23, 6.169, 30.0), (23.89, 7.369, 30.0), (6.771, 24.07, 30.0), (7.962, 23.7, 30.0), (23.49, 8.551, 30.0), (9.134, 23.27, 30.0), (23.04, 9.711, 30.0), (10.28, 22.79, 30.0), (22.52, 10.85, 30.0), (11.41, 22.25, 30.0), (21.96, 11.96, 30.0), (12.5, 21.65, 30.0), (21.33, 13.04, 30.0), (20.66, 14.08, 30.0), (13.56, 21.0, 30.0), (14.59, 20.3, 30.0), (15.59, 19.55, 30.0), (19.93, 15.1, 30.0), (19.15, 16.07, 30.0), (16.54, 18.74, 30.0), (17.46, 17.9, 30.0), (18.33, 17.0, 30.0), (-15.81, -4.1, 40.0), (-8.874, -8.803, 40.0), (-8.426, -9.233, 40.0), (-9.301, -8.352, 40.0), (-7.957, -9.64, 40.0), (-9.704, -7.879, 40.0), (-7.468, -10.02, 40.0), (-10.08, -7.388, 40.0), (-6.961, -10.38, 40.0), (-10.44, -6.878, 40.0), (-6.437, -10.72, 40.0), (-10.77, -6.351, 40.0), (-5.897, -11.02, 40.0), (-11.07, -5.808, 40.0), (-5.342, -11.3, 40.0), (-11.34, -5.251, 40.0), (-4.774, -11.55, 40.0), (-11.59, -4.681, 40.0), (-4.195, -11.78, 40.0), (-11.81, -4.1, 40.0), (-3.605, -11.97, 40.0), (-3.006, -12.13, 40.0), (-2.399, -12.27, 40.0), (-1.787, -12.37, 40.0), (-1.17, -12.45, 40.0), (-0.5509, -12.49, 40.0), (0.07006, -12.5, 40.0), (0.6908, -12.48, 40.0), (-15.81, 4.1, 40.0), (1.31, -12.43, 40.0), (1.926, -12.35, 40.0), (2.537, -12.24, 40.0), (3.142, -12.1, 40.0), (3.739, -11.93, 40.0), (4.326, -11.73, 40.0), (-11.59, 4.681, 40.0), (-11.81, 4.1, 40.0), (4.904, -11.5, 40.0), (-11.34, 5.251, 40.0), (5.469, -11.24, 40.0), (-11.07, 5.808, 40.0), (6.02, -10.95, 40.0), (-10.77, 6.351, 40.0), (6.557, -10.64, 40.0), (-10.44, 6.878, 40.0), (7.077, -10.3, 40.0), (-10.08, 7.388, 40.0), (7.58, -9.939, 40.0), (-9.704, 7.879, 40.0), (8.065, -9.55, 40.0), (-9.301, 8.352, 40.0), (8.529, -9.138, 40.0), (-8.874, 8.803, 40.0), (8.972, -8.703, 40.0), (-8.426, 9.233, 40.0), (9.394, -8.247, 40.0), (-7.957, 9.64, 40.0), (9.792, -7.77, 40.0), (-7.468, 10.02, 40.0), (10.17, -7.274, 40.0), (-6.961, 10.38, 40.0), (10.51, -6.76, 40.0), (-6.437, 10.72, 40.0), (10.84, -6.23, 40.0), (-5.897, 11.02, 40.0), (11.13, -5.684, 40.0), (-5.342, 11.3, 40.0), (11.4, -5.124, 40.0), (-4.774, 11.55, 40.0), (11.64, -4.551, 40.0), (-4.195, 11.78, 40.0), (11.85, -3.967, 40.0), (-3.605, 11.97, 40.0), (12.04, -3.374, 40.0), (-3.006, 12.13, 40.0), (12.19, -2.772, 40.0), (-2.399, 12.27, 40.0), (12.31, -2.163, 40.0), (-1.787, 12.37, 40.0), (12.4, -1.549, 40.0), (-1.17, 12.45, 40.0), (12.47, -0.9308, 40.0), (-0.5509, 12.49, 40.0), (12.5, -0.3105, 40.0), (0.07006, 12.5, 40.0), (12.5, 0.3105, 40.0), (0.6908, 12.48, 40.0), (12.47, 0.9308, 40.0), (1.31, 12.43, 40.0), (12.4, 1.549, 40.0), (1.926, 12.35, 40.0), (12.31, 2.163, 40.0), (2.537, 12.24, 40.0), (12.19, 2.772, 40.0), (3.142, 12.1, 40.0), (12.04, 3.374, 40.0), (3.739, 11.93, 40.0), (11.85, 3.967, 40.0), (4.326, 11.73, 40.0), (11.64, 4.551, 40.0), (4.904, 11.5, 40.0), (11.4, 5.124, 40.0), (5.469, 11.24, 40.0), (11.13, 5.684, 40.0), (6.02, 10.95, 40.0), (10.84, 6.23, 40.0), (6.557, 10.64, 40.0), (10.51, 6.76, 40.0), (7.077, 10.3, 40.0), (10.17, 7.274, 40.0), (7.58, 9.939, 40.0), (9.792, 7.77, 40.0), (8.065, 9.55, 40.0), (9.394, 8.247, 40.0), (8.529, 9.138, 40.0), (8.972, 8.703, 40.0), (25.0, 0.0, 0.0), (24.97, 1.246, 0.0), (24.88, 2.489, 0.0), (24.72, 3.726, 0.0), (24.5, 4.954, 0.0), (24.23, 6.169, 0.0), (23.89, 7.369, 0.0), (23.49, 8.551, 0.0), (23.04, 9.711, 0.0), (22.52, 10.85, 0.0), (21.96, 11.96, 0.0), (21.33, 13.04, 0.0), (20.66, 14.08, 0.0), (19.93, 15.1, 0.0), (19.15, 16.07, 0.0), (18.33, 17.0, 0.0), (17.46, 17.9, 0.0), (16.54, 18.74, 0.0), (15.59, 19.55, 0.0), (14.59, 20.3, 0.0), (13.56, 21.0, 0.0), (12.5, 21.65, 0.0), (11.41, 22.25, 0.0), (10.28, 22.79, 0.0), (9.134, 23.27, 0.0), (7.962, 23.7, 0.0), (6.771, 24.07, 0.0), (5.563, 24.37, 0.0), (4.341, 24.62, 0.0), (3.109, 24.81, 0.0), (1.868, 24.93, 0.0), (0.6233, 24.99, 0.0), (-0.6233, 24.99, 0.0), (-1.868, 24.93, 0.0), (-3.109, 24.81, 0.0), (-4.341, 24.62, 0.0), (-5.563, 24.37, 0.0), (-6.771, 24.07, 0.0), (-7.962, 23.7, 0.0), (-9.134, 23.27, 0.0), (-10.28, 22.79, 0.0), (-11.41, 22.25, 0.0), (-12.5, 21.65, 0.0), (-13.56, 21.0, 0.0), (-14.59, 20.3, 0.0), (-15.59, 19.55, 0.0), (-16.54, 18.74, 0.0), (-17.46, 17.9, 0.0), (-18.33, 17.0, 0.0), (-19.15, 16.07, 0.0), (-19.93, 15.1, 0.0), (-20.66, 14.08, 0.0), (-21.33, 13.04, 0.0), (-21.96, 11.96, 0.0), (-22.52, 10.85, 0.0), (-23.04, 9.711, 0.0), (-23.49, 8.551, 0.0), (-23.89, 7.369, 0.0), (-24.23, 6.169, 0.0), (-24.5, 4.954, 0.0), (-24.72, 3.726, 0.0), (-24.88, 2.489, 0.0), (-24.97, 1.246, 0.0), (-25.0, -8.576e-14, 0.0), (-24.97, -1.246, 0.0), (-24.88, -2.489, 0.0), (-24.72, -3.726, 0.0), (-24.5, -4.954, 0.0), (-24.23, -6.169, 0.0), (-23.89, -7.369, 0.0), (-23.49, -8.551, 0.0), (-23.04, -9.711, 0.0), (-22.52, -10.85, 0.0), (-21.96, -11.96, 0.0), (-21.33, -13.04, 0.0), (-20.66, -14.08, 0.0), (-19.93, -15.1, 0.0), (-19.15, -16.07, 0.0), (-18.33, -17.0, 0.0), (-17.46, -17.9, 0.0), (-16.54, -18.74, 0.0), (-15.59, -19.55, 0.0), (-14.59, -20.3, 0.0), (-13.56, -21.0, 0.0), (-12.5, -21.65, 0.0), (-11.41, -22.25, 0.0), (-10.28, -22.79, 0.0), (-9.134, -23.27, 0.0), (-7.962, -23.7, 0.0), (-6.771, -24.07, 0.0), (-5.563, -24.37, 0.0), (-4.341, -24.62, 0.0), (-3.109, -24.81, 0.0), (-1.868, -24.93, 0.0), (-0.6233, -24.99, 0.0), (0.6233, -24.99, 0.0), (1.868, -24.93, 0.0), (3.109, -24.81, 0.0), (4.341, -24.62, 0.0), (5.563, -24.37, 0.0), (6.771, -24.07, 0.0), (7.962, -23.7, 0.0), (9.134, -23.27, 0.0), (10.28, -22.79, 0.0), (11.41, -22.25, 0.0), (12.5, -21.65, 0.0), (13.56, -21.0, 0.0), (14.59, -20.3, 0.0), (15.59, -19.55, 0.0), (16.54, -18.74, 0.0), (17.46, -17.9, 0.0), (18.33, -17.0, 0.0), (19.15, -16.07, 0.0), (19.93, -15.1, 0.0), (20.66, -14.08, 0.0), (21.33, -13.04, 0.0), (21.96, -11.96, 0.0), (22.52, -10.85, 0.0), (23.04, -9.711, 0.0), (23.49, -8.551, 0.0), (23.89, -7.369, 0.0), (24.23, -6.169, 0.0), (24.5, -4.954, 0.0), (24.72, -3.726, 0.0), (24.88, -2.489, 0.0), (24.97, -1.246, 0.0), (-11.59, -4.681, 0.0), (-11.81, -4.1, 0.0), (-11.34, -5.251, 0.0), (-11.07, -5.808, 0.0), (-10.77, -6.351, 0.0), (-10.44, -6.878, 0.0), (-10.08, -7.388, 0.0), (-9.704, -7.879, 0.0), (-9.301, -8.352, 0.0), (-8.874, -8.803, 0.0), (-8.426, -9.233, 0.0), (-7.957, -9.64, 0.0), (-7.468, -10.02, 0.0), (-6.961, -10.38, 0.0), (-6.437, -10.72, 0.0), (-5.897, -11.02, 0.0), (-5.342, -11.3, 0.0), (-4.774, -11.55, 0.0), (-4.195, -11.78, 0.0), (-3.605, -11.97, 0.0), (-3.006, -12.13, 0.0), (-2.399, -12.27, 0.0), (-1.787, -12.37, 0.0), (-1.17, -12.45, 0.0), (-0.5509, -12.49, 0.0), (0.07006, -12.5, 0.0), (0.6908, -12.48, 0.0), (1.31, -12.43, 0.0), (1.926, -12.35, 0.0), (2.537, -12.24, 0.0), (3.142, -12.1, 0.0), (3.739, -11.93, 0.0), (4.326, -11.73, 0.0), (4.904, -11.5, 0.0), (5.469, -11.24, 0.0), (6.02, -10.95, 0.0), (6.557, -10.64, 0.0), (7.077, -10.3, 0.0), (7.58, -9.939, 0.0), (8.065, -9.55, 0.0), (8.529, -9.138, 0.0), (8.972, -8.703, 0.0), (9.394, -8.247, 0.0), (9.792, -7.77, 0.0), (10.17, -7.274, 0.0), (10.51, -6.76, 0.0), (10.84, -6.23, 0.0), (11.13, -5.684, 0.0), (11.4, -5.124, 0.0), (11.64, -4.551, 0.0), (11.85, -3.967, 0.0), (12.04, -3.374, 0.0), (12.19, -2.772, 0.0), (12.31, -2.163, 0.0), (12.4, -1.549, 0.0), (12.47, -0.9308, 0.0), (12.5, -0.3105, 0.0), (12.5, 0.3105, 0.0), (12.47, 0.9308, 0.0), (12.4, 1.549, 0.0), (12.31, 2.163, 0.0), (12.19, 2.772, 0.0), (12.04, 3.374, 0.0), (11.85, 3.967, 0.0), (11.64, 4.551, 0.0), (11.4, 5.124, 0.0), (11.13, 5.684, 0.0), (10.84, 6.23, 0.0), (10.51, 6.76, 0.0), (10.17, 7.274, 0.0), (9.792, 7.77, 0.0), (9.394, 8.247, 0.0), (8.972, 8.703, 0.0), (8.529, 9.138, 0.0), (8.065, 9.55, 0.0), (7.58, 9.939, 0.0), (7.077, 10.3, 0.0), (6.557, 10.64, 0.0), (6.02, 10.95, 0.0), (5.469, 11.24, 0.0), (4.904, 11.5, 0.0), (4.326, 11.73, 0.0), (3.739, 11.93, 0.0), (3.142, 12.1, 0.0), (2.537, 12.24, 0.0), (1.926, 12.35, 0.0), (1.31, 12.43, 0.0), (0.6908, 12.48, 0.0), (0.07006, 12.5, 0.0), (-0.5509, 12.49, 0.0), (-1.17, 12.45, 0.0), (-1.787, 12.37, 0.0), (-2.399, 12.27, 0.0), (-3.006, 12.13, 0.0), (-3.605, 11.97, 0.0), (-4.195, 11.78, 0.0), (-4.774, 11.55, 0.0), (-5.342, 11.3, 0.0), (-5.897, 11.02, 0.0), (-6.437, 10.72, 0.0), (-6.961, 10.38, 0.0), (-7.468, 10.02, 0.0), (-7.957, 9.64, 0.0), (-8.426, 9.233, 0.0), (-8.874, 8.803, 0.0), (-9.301, 8.352, 0.0), (-9.704, 7.879, 0.0), (-10.08, 7.388, 0.0), (-10.44, 6.878, 0.0), (-10.77, 6.351, 0.0), (-11.07, 5.808, 0.0), (-11.34, 5.251, 0.0), (-11.59, 4.681, 0.0), (-11.81, 4.1, 0.0), (-15.81, 4.1, 0.0), (-15.81, -4.1, 0.0)], [], [(0, 1, 2), (2, 1, 3), (3, 4, 5), (5, 4, 6), (1, 4, 3), (4, 7, 6), (6, 8, 9), (9, 8, 10), (7, 8, 6), (8, 11, 10), (10, 12, 13), (11, 12, 10), (13, 14, 15), (15, 14, 16), (12, 14, 13), (14, 17, 16), (16, 18, 19), (17, 18, 16), (19, 20, 21), (18, 20, 19), (20, 22, 21), (21, 22, 23), (23, 22, 24), (22, 25, 24), (25, 26, 24), (24, 26, 27), (26, 28, 27), (27, 28, 29), (28, 30, 29), (29, 30, 31), (31, 30, 32), (30, 33, 32), (33, 34, 32), (32, 34, 35), (34, 36, 35), (35, 36, 37), (37, 36, 38), (36, 39, 38), (39, 40, 38), (38, 40, 41), (40, 42, 41), (41, 42, 43), (42, 44, 43), (43, 44, 45), (45, 46, 47), (44, 46, 45), (47, 48, 49), (46, 48, 47), (49, 50, 51), (48, 50, 49), (51, 52, 53), (50, 52, 51), (53, 54, 55), (52, 54, 53), (55, 56, 57), (57, 56, 58), (54, 56, 55), (56, 59, 58), (58, 60, 61), (59, 60, 58), (61, 62, 63), (60, 62, 61), (63, 64, 65), (62, 64, 63), (65, 66, 67), (64, 66, 65), (67, 68, 69), (66, 68, 67), (69, 70, 71), (68, 70, 69), (71, 72, 73), (70, 72, 71), (72, 74, 73), (73, 74, 75), (75, 74, 76), (74, 77, 76), (76, 77, 78), (77, 79, 78), (79, 80, 78), (78, 80, 81), (80, 82, 81), (81, 82, 83), (82, 84, 83), (83, 84, 85), (84, 86, 85), (85, 86, 87), (86, 88, 87), (87, 88, 89), (88, 90, 89), (89, 90, 91), (90, 92, 91), (91, 92, 93), (93, 92, 94), (92, 95, 94), (95, 96, 94), (94, 96, 97), (96, 98, 97), (97, 98, 99), (98, 100, 99), (99, 100, 101), (101, 100, 102), (100, 103, 102), (103, 104, 102), (102, 104, 105), (105, 104, 106), (104, 107, 106), (107, 108, 106), (106, 108, 109), (109, 108, 110), (108, 111, 110), (111, 112, 110), (110, 112, 113), (112, 114, 113), (113, 114, 115), (115, 114, 116), (114, 117, 116), (116, 118, 119), (117, 118, 116), (119, 120, 121), (118, 120, 119), (121, 122, 123), (120, 122, 121), (122, 124, 123), (123, 124, 125), (125, 124, 126), (124, 127, 126), (126, 127, 128), (127, 129, 128), (129, 130, 128), (128, 130, 131), (131, 130, 132), (130, 133, 132), (132, 133, 134), (133, 135, 134), (134, 135, 136), (135, 137, 136), (137, 138, 136), (136, 138, 139), (139, 138, 140), (138, 141, 140), (141, 142, 140), (140, 142, 143), (142, 144, 143), (143, 144, 145), (145, 144, 146), (144, 147, 146), (147, 148, 146), (146, 148, 149), (149, 150, 151), (148, 150, 149), (151, 152, 153), (153, 152, 154), (150, 152, 151), (152, 155, 154), (154, 156, 157), (155, 156, 154), (157, 158, 159), (159, 158, 160), (156, 158, 157), (158, 161, 160), (160, 162, 163), (161, 162, 160), (163, 164, 165), (162, 164, 163), (165, 166, 167), (167, 166, 168), (164, 166, 165), (166, 169, 168), (168, 170, 171), (169, 170, 168), (171, 172, 173), (170, 172, 171), (173, 174, 175), (172, 174, 173), (174, 176, 175), (175, 176, 177), (176, 178, 177), (177, 178, 179), (178, 180, 179), (179, 180, 181), (180, 182, 181), (181, 182, 183), (183, 182, 184), (182, 185, 184), (184, 186, 187), (185, 186, 184), (187, 188, 189), (186, 188, 187), (189, 190, 191), (188, 190, 189), (191, 192, 193), (190, 192, 191), (193, 194, 195), (192, 194, 193), (195, 196, 197), (194, 196, 195), (197, 198, 199), (196, 198, 197), (199, 200, 201), (198, 200, 199), (201, 202, 203), (200, 202, 201), (203, 204, 205), (202, 204, 203), (205, 206, 207), (204, 206, 205), (207, 208, 209), (209, 208, 210), (206, 208, 207), (208, 211, 210), (210, 212, 213), (211, 212, 210), (213, 214, 215), (212, 214, 213), (215, 216, 217), (214, 216, 215), (217, 218, 219), (216, 218, 217), (219, 220, 221), (218, 220, 219), (221, 222, 223), (220, 222, 221), (222, 224, 223), (223, 224, 225), (224, 226, 225), (225, 226, 227), (226, 228, 227), (227, 228, 229), (228, 230, 229), (229, 230, 231), (230, 232, 231), (231, 232, 233), (232, 234, 233), (233, 234, 235), (234, 236, 235), (235, 236, 237), (236, 238, 237), (237, 238, 239), (239, 238, 240), (238, 241, 240), (241, 242, 240), (240, 242, 243), (242, 244, 243), (243, 244, 245), (244, 246, 245), (245, 246, 247), (246, 248, 247), (247, 248, 249), (249, 250, 251), (248, 250, 249), (251, 250, 2), (250, 0, 2), (156, 252, 158), (158, 252, 253), (158, 254, 161), (161, 254, 162), (253, 254, 158), (156, 255, 252), (155, 255, 156), (254, 256, 162), (155, 257, 255), (152, 257, 155), (256, 258, 162), (162, 258, 164), (164, 258, 166), (152, 259, 257), (150, 259, 152), (258, 260, 166), (166, 260, 169), (150, 261, 259), (148, 261, 150), (260, 262, 169), (148, 263, 261), (147, 263, 148), (262, 264, 169), (169, 264, 170), (147, 265, 263), (142, 265, 144), (144, 265, 147), (264, 266, 170), (170, 266, 172), (172, 266, 174), (142, 267, 265), (266, 268, 174), (174, 268, 176), (138, 269, 141), (141, 269, 142), (142, 269, 267), (268, 270, 176), (138, 271, 269), (270, 272, 176), (176, 272, 178), (138, 273, 271), (137, 273, 138), (272, 274, 178), (178, 274, 180), (135, 275, 137), (137, 275, 273), (274, 276, 180), (180, 276, 182), (182, 276, 185), (133, 277, 135), (135, 277, 275), (276, 278, 185), (129, 279, 130), (130, 279, 133), (133, 279, 277), (278, 280, 185), (185, 280, 186), (129, 281, 279), (127, 281, 129), (186, 282, 188), (280, 282, 186), (127, 283, 281), (282, 284, 188), (188, 284, 190), (190, 284, 192), (127, 285, 283), (124, 285, 127), (284, 286, 192), (124, 287, 285), (120, 287, 122), (122, 287, 124), (192, 288, 194), (286, 288, 192), (120, 289, 287), (288, 290, 194), (194, 290, 196), (120, 291, 289), (118, 291, 120), (290, 292, 196), (196, 292, 198), (118, 293, 291), (117, 293, 118), (292, 294, 198), (198, 294, 200), (117, 295, 293), (114, 295, 117), (200, 296, 202), (294, 296, 200), (114, 297, 295), (111, 297, 112), (112, 297, 114), (202, 298, 204), (296, 298, 202), (111, 299, 297), (204, 300, 206), (298, 300, 204), (111, 301, 299), (107, 301, 108), (108, 301, 111), (206, 302, 208), (300, 302, 206), (107, 303, 301), (208, 304, 211), (211, 304, 212), (302, 304, 208), (107, 305, 303), (104, 305, 107), (212, 306, 214), (304, 306, 212), (103, 307, 104), (104, 307, 305), (306, 308, 214), (100, 309, 103), (103, 309, 307), (214, 310, 216), (308, 310, 214), (98, 311, 100), (100, 311, 309), (216, 312, 218), (310, 312, 216), (96, 313, 98), (98, 313, 311), (218, 314, 220), (312, 314, 218), (313, 95, 315), (96, 95, 313), (316, 222, 314), (314, 222, 220), (95, 317, 315), (95, 92, 317), (316, 224, 222), (318, 224, 316), (92, 90, 317), (317, 90, 319), (318, 226, 224), (320, 226, 318), (90, 88, 319), (319, 88, 321), (320, 228, 226), (322, 228, 320), (323, 228, 322), (88, 86, 321), (321, 86, 324), (323, 230, 228), (86, 84, 324), (325, 84, 326), (324, 84, 325), (327, 232, 323), (323, 232, 230), (84, 82, 326), (327, 234, 232), (328, 234, 327), (82, 80, 326), (326, 80, 329), (330, 236, 328), (328, 236, 234), (329, 79, 331), (80, 79, 329), (332, 238, 330), (330, 238, 236), (331, 77, 333), (79, 77, 331), (334, 241, 332), (335, 241, 334), (332, 241, 238), (333, 74, 336), (77, 74, 333), (337, 242, 335), (335, 242, 241), (336, 72, 338), (74, 72, 336), (337, 244, 242), (72, 70, 338), (339, 70, 340), (338, 70, 339), (337, 246, 244), (341, 246, 337), (70, 68, 340), (341, 248, 246), (342, 248, 341), (68, 66, 340), (340, 66, 343), (342, 250, 248), (344, 250, 342), (345, 250, 344), (66, 64, 343), (343, 64, 346), (347, 0, 345), (345, 0, 250), (348, 62, 349), (346, 62, 348), (64, 62, 346), (347, 1, 0), (62, 60, 349), (350, 4, 347), (351, 4, 350), (347, 4, 1), (60, 59, 349), (352, 59, 353), (349, 59, 352), (354, 7, 351), (351, 7, 4), (59, 56, 353), (354, 8, 7), (56, 54, 353), (353, 54, 355), (354, 11, 8), (356, 11, 354), (357, 11, 356), (54, 52, 355), (355, 52, 358), (357, 12, 11), (52, 50, 358), (358, 50, 359), (360, 14, 357), (357, 14, 12), (50, 48, 359), (359, 48, 361), (362, 17, 360), (360, 17, 14), (48, 46, 361), (361, 46, 363), (364, 18, 362), (362, 18, 17), (46, 44, 363), (363, 44, 365), (364, 20, 18), (366, 20, 364), (44, 42, 365), (365, 42, 367), (366, 22, 20), (368, 22, 366), (369, 22, 368), (42, 40, 367), (370, 40, 371), (367, 40, 370), (369, 25, 22), (40, 39, 371), (371, 39, 372), (369, 26, 25), (373, 26, 369), (374, 26, 373), (39, 36, 372), (374, 28, 26), (375, 34, 376), (372, 34, 375), (36, 34, 372), (377, 30, 374), (374, 30, 28), (34, 33, 376), (376, 33, 377), (377, 33, 30), (378, 126, 128), (378, 128, 131), (378, 131, 132), (378, 132, 134), (378, 134, 136), (378, 136, 139), (378, 139, 140), (378, 140, 143), (378, 143, 145), (378, 145, 146), (378, 146, 149), (378, 149, 151), (378, 151, 153), (378, 153, 154), (379, 157, 159), (380, 379, 159), (380, 159, 160), (381, 157, 379), (381, 154, 157), (382, 380, 160), (382, 160, 163), (383, 154, 381), (383, 378, 154), (384, 382, 163), (384, 163, 165), (385, 378, 383), (386, 165, 167), (386, 384, 165), (387, 378, 385), (388, 386, 167), (388, 167, 168), (389, 378, 387), (390, 388, 168), (390, 168, 171), (391, 378, 389), (392, 390, 171), (392, 171, 173), (393, 378, 391), (394, 392, 173), (394, 173, 175), (395, 378, 393), (396, 394, 175), (396, 175, 177), (397, 378, 395), (398, 396, 177), (398, 177, 179), (399, 398, 179), (399, 179, 181), (400, 399, 181), (400, 181, 183), (401, 400, 183), (401, 183, 184), (402, 401, 184), (402, 184, 187), (403, 402, 187), (403, 187, 189), (404, 403, 189), (404, 189, 191), (405, 404, 191), (405, 191, 193), (406, 126, 378), (406, 106, 109), (406, 109, 110), (406, 110, 113), (406, 113, 115), (406, 115, 116), (406, 116, 119), (406, 119, 121), (406, 121, 123), (406, 123, 125), (406, 125, 126), (105, 106, 406), (407, 405, 193), (407, 193, 195), (408, 407, 195), (408, 195, 197), (409, 408, 197), (409, 197, 199), (102, 105, 406), (410, 409, 199), (410, 199, 201), (411, 201, 203), (411, 410, 201), (412, 411, 203), (412, 203, 205), (413, 406, 414), (101, 102, 406), (415, 205, 207), (415, 412, 205), (416, 406, 413), (417, 207, 209), (417, 415, 207), (418, 406, 416), (419, 209, 210), (419, 417, 209), (420, 406, 418), (99, 101, 406), (421, 210, 213), (421, 419, 210), (422, 406, 420), (423, 213, 215), (423, 421, 213), (424, 406, 422), (425, 215, 217), (425, 423, 215), (426, 99, 406), (426, 406, 424), (427, 217, 219), (427, 425, 217), (428, 99, 426), (428, 97, 99), (429, 219, 221), (429, 427, 219), (430, 97, 428), (431, 429, 221), (94, 97, 430), (432, 94, 430), (223, 433, 431), (223, 431, 221), (93, 432, 434), (93, 94, 432), (225, 435, 433), (225, 433, 223), (91, 434, 436), (91, 93, 434), (227, 437, 435), (227, 435, 225), (89, 91, 436), (89, 436, 438), (229, 437, 227), (229, 439, 437), (87, 89, 438), (87, 438, 440), (231, 439, 229), (231, 441, 439), (85, 440, 442), (85, 87, 440), (233, 441, 231), (233, 443, 441), (83, 442, 444), (83, 85, 442), (235, 443, 233), (235, 445, 443), (81, 444, 446), (81, 83, 444), (237, 447, 445), (237, 445, 235), (78, 81, 446), (78, 446, 448), (239, 447, 237), (239, 449, 447), (76, 448, 450), (76, 78, 448), (240, 449, 239), (240, 451, 449), (75, 450, 452), (75, 76, 450), (243, 451, 240), (243, 453, 451), (73, 452, 454), (73, 75, 452), (245, 453, 243), (245, 455, 453), (71, 454, 456), (71, 73, 454), (247, 455, 245), (247, 457, 455), (69, 456, 458), (69, 71, 456), (249, 457, 247), (249, 459, 457), (67, 458, 460), (67, 69, 458), (251, 461, 459), (251, 459, 249), (65, 460, 462), (65, 67, 460), (2, 461, 251), (2, 463, 461), (63, 462, 464), (63, 65, 462), (3, 463, 2), (3, 465, 463), (61, 464, 466), (61, 63, 464), (5, 465, 3), (5, 467, 465), (58, 466, 468), (58, 61, 466), (6, 469, 467), (6, 467, 5), (57, 468, 470), (57, 58, 468), (9, 469, 6), (9, 471, 469), (55, 470, 472), (55, 57, 470), (10, 473, 471), (10, 471, 9), (53, 55, 472), (53, 472, 474), (13, 473, 10), (13, 475, 473), (51, 474, 476), (51, 53, 474), (15, 475, 13), (15, 477, 475), (49, 476, 478), (49, 51, 476), (16, 477, 15), (16, 479, 477), (47, 478, 480), (47, 49, 478), (19, 479, 16), (19, 481, 479), (45, 480, 482), (45, 47, 480), (21, 481, 19), (21, 483, 481), (43, 482, 484), (43, 45, 482), (23, 483, 21), (23, 485, 483), (41, 484, 486), (41, 43, 484), (24, 485, 23), (24, 487, 485), (38, 486, 488), (38, 41, 486), (27, 487, 24), (27, 489, 487), (37, 488, 490), (37, 38, 488), (29, 489, 27), (29, 491, 489), (35, 490, 492), (35, 37, 490), (31, 491, 29), (31, 493, 491), (32, 492, 493), (32, 35, 492), (32, 493, 31), (494, 495, 345), (345, 495, 347), (347, 496, 350), (495, 496, 347), (350, 497, 351), (351, 497, 354), (496, 497, 350), (354, 498, 356), (497, 498, 354), (498, 499, 356), (356, 500, 357), (357, 500, 360), (499, 500, 356), (360, 501, 362), (500, 501, 360), (501, 502, 362), (362, 503, 364), (502, 503, 362), (364, 504, 366), (503, 504, 364), (504, 505, 366), (366, 505, 368), (505, 506, 368), (368, 506, 369), (369, 506, 373), (506, 507, 373), (507, 508, 373), (373, 508, 374), (374, 509, 377), (508, 509, 374), (377, 510, 376), (509, 510, 377), (376, 511, 375), (375, 511, 372), (510, 511, 376), (511, 512, 372), (512, 513, 372), (372, 513, 371), (371, 513, 370), (513, 514, 370), (370, 515, 367), (367, 515, 365), (514, 515, 370), (365, 516, 363), (515, 516, 365), (516, 517, 363), (363, 518, 361), (361, 518, 359), (517, 518, 363), (518, 519, 359), (359, 520, 358), (519, 520, 359), (358, 521, 355), (520, 521, 358), (355, 522, 353), (353, 522, 352), (521, 522, 355), (522, 523, 352), (352, 524, 349), (523, 524, 352), (349, 525, 348), (524, 525, 349), (348, 526, 346), (525, 526, 348), (346, 527, 343), (526, 527, 346), (343, 528, 340), (340, 528, 339), (527, 528, 343), (339, 529, 338), (528, 529, 339), (529, 530, 338), (530, 531, 338), (338, 531, 336), (531, 532, 336), (336, 532, 333), (532, 533, 333), (333, 533, 331), (533, 534, 331), (331, 534, 329), (534, 535, 329), (329, 535, 326), (535, 536, 326), (326, 536, 325), (325, 536, 324), (536, 537, 324), (537, 538, 324), (324, 538, 321), (538, 539, 321), (321, 539, 319), (319, 539, 317), (539, 540, 317), (540, 541, 317), (317, 541, 315), (315, 542, 313), (541, 542, 315), (313, 542, 311), (542, 543, 311), (543, 544, 311), (311, 544, 309), (309, 545, 307), (307, 545, 305), (544, 545, 309), (545, 546, 305), (305, 547, 303), (546, 547, 305), (303, 548, 301), (547, 548, 303), (301, 549, 299), (299, 549, 297), (548, 549, 301), (549, 550, 297), (297, 551, 295), (550, 551, 297), (295, 552, 293), (293, 552, 291), (551, 552, 295), (552, 553, 291), (291, 554, 289), (553, 554, 291), (289, 555, 287), (287, 555, 285), (554, 555, 289), (555, 556, 285), (556, 557, 285), (285, 557, 283), (557, 558, 283), (283, 558, 281), (281, 558, 279), (558, 559, 279), (559, 560, 279), (279, 560, 277), (277, 560, 275), (560, 561, 275), (561, 562, 275), (275, 562, 273), (273, 562, 271), (562, 563, 271), (563, 564, 271), (271, 564, 269), (564, 565, 269), (269, 565, 267), (565, 566, 267), (267, 566, 265), (566, 567, 265), (265, 567, 263), (567, 568, 263), (263, 568, 261), (261, 568, 259), (568, 569, 259), (569, 570, 259), (259, 570, 257), (570, 571, 257), (257, 571, 255), (255, 571, 252), (571, 572, 252), (572, 573, 252), (252, 573, 253), (573, 574, 253), (253, 574, 254), (254, 574, 256), (574, 575, 256), (575, 576, 256), (256, 576, 258), (258, 577, 260), (576, 577, 258), (260, 577, 262), (577, 578, 262), (262, 579, 264), (264, 579, 266), (578, 579, 262), (579, 580, 266), (266, 581, 268), (580, 581, 266), (581, 582, 268), (268, 582, 270), (582, 583, 270), (270, 583, 272), (583, 584, 272), (272, 584, 274), (584, 585, 274), (274, 585, 276), (276, 585, 278), (585, 586, 278), (586, 587, 278), (278, 587, 280), (587, 588, 280), (280, 588, 282), (588, 589, 282), (282, 589, 284), (284, 589, 286), (589, 590, 286), (590, 591, 286), (286, 591, 288), (288, 591, 290), (591, 592, 290), (592, 593, 290), (290, 593, 292), (292, 594, 294), (294, 594, 296), (593, 594, 292), (296, 595, 298), (594, 595, 296), (595, 596, 298), (298, 597, 300), (596, 597, 298), (300, 598, 302), (597, 598, 300), (302, 599, 304), (598, 599, 302), (304, 600, 306), (599, 600, 304), (306, 601, 308), (600, 601, 306), (308, 602, 310), (310, 602, 312), (601, 602, 308), (602, 603, 312), (312, 604, 314), (603, 604, 312), (314, 605, 316), (316, 605, 318), (604, 605, 314), (318, 606, 320), (605, 606, 318), (606, 607, 320), (607, 608, 320), (320, 608, 322), (322, 608, 323), (608, 609, 323), (323, 610, 327), (609, 610, 323), (327, 611, 328), (610, 611, 327), (328, 611, 330), (611, 612, 330), (330, 613, 332), (612, 613, 330), (332, 614, 334), (613, 614, 332), (334, 615, 335), (335, 615, 337), (614, 615, 334), (615, 616, 337), (337, 617, 341), (616, 617, 337), (341, 618, 342), (617, 618, 341), (342, 619, 344), (618, 619, 342), (344, 494, 345), (619, 494, 344), (620, 621, 397), (620, 397, 395), (622, 395, 393), (622, 620, 395), (623, 393, 391), (623, 622, 393), (624, 391, 389), (624, 623, 391), (625, 389, 387), (625, 624, 389), (626, 387, 385), (626, 385, 383), (626, 625, 387), (627, 626, 383), (628, 383, 381), (628, 381, 379), (628, 627, 383), (629, 628, 379), (630, 379, 380), (630, 380, 382), (630, 629, 379), (631, 630, 382), (632, 382, 384), (632, 631, 382), (633, 384, 386), (633, 632, 384), (634, 386, 388), (634, 633, 386), (635, 388, 390), (635, 634, 388), (636, 390, 392), (636, 635, 390), (637, 392, 394), (637, 636, 392), (638, 394, 396), (638, 396, 398), (638, 637, 394), (639, 638, 398), (640, 639, 398), (640, 398, 399), (641, 640, 399), (641, 399, 400), (641, 400, 401), (642, 641, 401), (643, 401, 402), (643, 642, 401), (643, 402, 403), (644, 643, 403), (645, 644, 403), (645, 403, 404), (646, 404, 405), (646, 645, 404), (647, 405, 407), (647, 407, 408), (647, 646, 405), (648, 647, 408), (649, 408, 409), (649, 648, 408), (650, 409, 410), (650, 649, 409), (651, 410, 411), (651, 650, 410), (652, 411, 412), (652, 651, 411), (653, 412, 415), (653, 415, 417), (653, 652, 412), (654, 653, 417), (655, 417, 419), (655, 654, 417), (656, 419, 421), (656, 421, 423), (656, 655, 419), (657, 656, 423), (658, 423, 425), (658, 657, 423), (659, 425, 427), (659, 427, 429), (659, 658, 425), (660, 659, 429), (661, 429, 431), (661, 431, 433), (661, 660, 429), (662, 661, 433), (663, 433, 435), (663, 662, 433), (664, 663, 435), (664, 435, 437), (665, 664, 437), (665, 437, 439), (666, 665, 439), (666, 439, 441), (667, 666, 441), (667, 441, 443), (667, 443, 445), (668, 667, 445), (668, 445, 447), (669, 668, 447), (670, 669, 447), (670, 447, 449), (670, 449, 451), (671, 670, 451), (671, 451, 453), (672, 671, 453), (673, 672, 453), (673, 453, 455), (674, 673, 455), (674, 455, 457), (675, 674, 457), (675, 457, 459), (676, 675, 459), (676, 459, 461), (676, 461, 463), (677, 676, 463), (678, 463, 465), (678, 677, 463), (679, 465, 467), (679, 467, 469), (679, 678, 465), (680, 679, 469), (681, 469, 471), (681, 680, 469), (682, 471, 473), (682, 473, 475), (682, 681, 471), (683, 475, 477), (683, 682, 475), (684, 683, 477), (685, 477, 479), (685, 479, 481), (685, 684, 477), (686, 685, 481), (687, 481, 483), (687, 686, 481), (688, 687, 483), (688, 483, 485), (689, 688, 485), (689, 485, 487), (690, 689, 487), (690, 487, 489), (690, 489, 491), (691, 690, 491), (692, 691, 491), (692, 491, 493), (693, 692, 493), (693, 493, 492), (694, 693, 492), (694, 492, 490), (695, 694, 490), (695, 490, 488), (696, 695, 488), (696, 488, 486), (697, 696, 486), (697, 486, 484), (698, 697, 484), (698, 484, 482), (699, 698, 482), (699, 482, 480), (700, 699, 480), (700, 480, 478), (701, 700, 478), (701, 478, 476), (702, 701, 476), (702, 476, 474), (703, 702, 474), (703, 474, 472), (704, 703, 472), (704, 472, 470), (705, 704, 470), (705, 470, 468), (706, 705, 468), (706, 468, 466), (707, 706, 466), (707, 466, 464), (708, 707, 464), (708, 464, 462), (708, 462, 460), (709, 708, 460), (710, 709, 460), (710, 460, 458), (711, 458, 456), (711, 710, 458), (712, 456, 454), (712, 711, 456), (713, 454, 452), (713, 712, 454), (714, 713, 452), (714, 452, 450), (715, 714, 450), (715, 450, 448), (716, 715, 448), (716, 448, 446), (716, 446, 444), (717, 716, 444), (718, 717, 444), (718, 444, 442), (719, 718, 442), (719, 442, 440), (720, 440, 438), (720, 719, 440), (721, 438, 436), (721, 436, 434), (721, 720, 438), (722, 721, 434), (723, 434, 432), (723, 722, 434), (724, 432, 430), (724, 723, 432), (725, 430, 428), (725, 724, 430), (726, 428, 426), (726, 725, 428), (727, 426, 424), (727, 424, 422), (727, 726, 426), (728, 727, 422), (729, 422, 420), (729, 728, 422), (730, 420, 418), (730, 729, 420), (731, 418, 416), (731, 730, 418), (732, 416, 413), (732, 731, 416), (733, 413, 414), (733, 732, 413), (734, 733, 406), (406, 733, 414), (734, 406, 378), (735, 734, 378), (621, 735, 378), (621, 378, 397), (557, 735, 558), (558, 735, 559), (559, 735, 560), (560, 735, 561), (561, 735, 562), (562, 735, 563), (563, 735, 564), (564, 735, 565), (565, 735, 566), (566, 735, 567), (567, 735, 568), (568, 735, 569), (572, 629, 573), (629, 630, 573), (573, 630, 574), (572, 628, 629), (571, 628, 572), (630, 631, 574), (574, 631, 575), (571, 627, 628), (570, 627, 571), (631, 632, 575), (575, 632, 576), (570, 626, 627), (569, 626, 570), (576, 633, 577), (632, 633, 576), (569, 625, 626), (735, 625, 569), (633, 634, 577), (577, 634, 578), (735, 624, 625), (578, 635, 579), (634, 635, 578), (735, 623, 624), (635, 636, 579), (579, 636, 580), (735, 622, 623), (636, 637, 580), (580, 637, 581), (735, 620, 622), (637, 638, 581), (581, 638, 582), (735, 621, 620), (638, 639, 582), (582, 639, 583), (639, 640, 583), (583, 640, 584), (640, 641, 584), (584, 641, 585), (641, 642, 585), (585, 642, 586), (642, 643, 586), (586, 643, 587), (643, 644, 587), (587, 644, 588), (644, 645, 588), (588, 645, 589), (645, 646, 589), (589, 646, 590), (557, 734, 735), (549, 734, 550), (550, 734, 551), (551, 734, 552), (552, 734, 553), (553, 734, 554), (554, 734, 555), (555, 734, 556), (556, 734, 557), (549, 548, 734), (646, 647, 590), (590, 647, 591), (647, 648, 591), (591, 648, 592), (548, 547, 734), (648, 649, 592), (592, 649, 593), (649, 650, 593), (593, 650, 594), (547, 546, 734), (594, 651, 595), (650, 651, 594), (595, 652, 596), (651, 652, 595), (734, 732, 733), (596, 653, 597), (652, 653, 596), (546, 545, 734), (734, 731, 732), (597, 654, 598), (653, 654, 597), (734, 730, 731), (598, 655, 599), (654, 655, 598), (734, 729, 730), (599, 656, 600), (655, 656, 599), (734, 728, 729), (545, 728, 734), (600, 657, 601), (656, 657, 600), (545, 727, 728), (544, 727, 545), (601, 658, 602), (657, 658, 601), (543, 726, 544), (544, 726, 727), (602, 659, 603), (658, 659, 602), (542, 725, 543), (543, 725, 726), (659, 660, 603), (660, 604, 603), (542, 724, 725), (660, 661, 604), (542, 541, 724), (541, 723, 724), (662, 605, 661), (661, 605, 604), (723, 540, 722), (541, 540, 723), (663, 606, 662), (662, 606, 605), (722, 539, 721), (540, 539, 722), (663, 607, 606), (664, 607, 663), (721, 538, 720), (539, 538, 721), (664, 608, 607), (665, 608, 664), (538, 537, 720), (720, 537, 719), (665, 609, 608), (666, 609, 665), (719, 536, 718), (537, 536, 719), (666, 610, 609), (667, 610, 666), (718, 535, 717), (536, 535, 718), (667, 611, 610), (668, 611, 667), (535, 534, 717), (717, 534, 716), (668, 612, 611), (669, 612, 668), (716, 533, 715), (534, 533, 716), (669, 613, 612), (670, 613, 669), (715, 532, 714), (533, 532, 715), (670, 614, 613), (671, 614, 670), (714, 531, 713), (532, 531, 714), (672, 615, 671), (671, 615, 614), (713, 530, 712), (531, 530, 713), (672, 616, 615), (673, 616, 672), (712, 529, 711), (530, 529, 712), (674, 617, 673), (673, 617, 616), (711, 528, 710), (529, 528, 711), (674, 618, 617), (675, 618, 674), (710, 527, 709), (528, 527, 710), (676, 619, 675), (675, 619, 618), (709, 526, 708), (527, 526, 709), (676, 494, 619), (677, 494, 676), (708, 525, 707), (526, 525, 708), (677, 495, 494), (678, 495, 677), (525, 524, 707), (707, 524, 706), (678, 496, 495), (679, 496, 678), (706, 523, 705), (524, 523, 706), (679, 497, 496), (680, 497, 679), (705, 522, 704), (523, 522, 705), (680, 498, 497), (681, 498, 680), (704, 521, 703), (522, 521, 704), (681, 499, 498), (682, 499, 681), (703, 520, 702), (521, 520, 703), (682, 500, 499), (683, 500, 682), (702, 519, 701), (520, 519, 702), (683, 501, 500), (684, 501, 683), (701, 518, 700), (519, 518, 701), (684, 502, 501), (685, 502, 684), (700, 517, 699), (518, 517, 700), (685, 503, 502), (686, 503, 685), (699, 516, 698), (517, 516, 699), (686, 504, 503), (687, 504, 686), (698, 515, 697), (516, 515, 698), (687, 505, 504), (688, 505, 687), (697, 514, 696), (515, 514, 697), (688, 506, 505), (689, 506, 688), (696, 513, 695), (514, 513, 696), (689, 507, 506), (690, 507, 689), (513, 512, 695), (695, 512, 694), (690, 508, 507), (691, 508, 690), (512, 511, 694), (694, 511, 693), (691, 509, 508), (692, 509, 691), (511, 510, 693), (692, 510, 509), (693, 510, 692)])
me_aaa_cut_001.materials.append(mat_material)
me_aaa_cut_001.update()

# ---- objects
ob_cut = bpy.data.objects.new('Cut', me_cut_001)
ob_aaa_cut = bpy.data.objects.new('aaa-Cut', me_aaa_cut_001)
ob_lamp = bpy.data.objects.new('Lamp', light_lamp)
ob_camera = bpy.data.objects.new('Camera', cam_camera)

# ---- transforms, parenting, visibility, modifiers, constraints
ob_cut.location = (-4.0, 0.0, 0.0)
ob_cut.rotation_euler = (0.0, -0.0, 1.571)
ob_cut.scale = (0.04, 0.04, 0.04)
ob_aaa_cut.location = (0.0, 0.0, 0.0)
ob_aaa_cut.rotation_euler = (0.0, -0.0, 1.571)
ob_aaa_cut.scale = (0.039, 0.039, 0.039)
ob_lamp.location = (4.076, 1.005, 5.904)
ob_lamp.rotation_euler = (0.6503, 0.05522, 1.866)
ob_lamp.lock_rotations_4d = False
ob_lamp.empty_display_type = 'ARROWS'
ob_lamp.color = (0.0, 0.0, 0.0, 0.0)
ob_lamp.lineart.crease_threshold = 0.0
ob_camera.location = (7.226, -6.947, 5.111)
ob_camera.rotation_euler = (1.109, 0.0, 0.8149)
ob_camera.lock_rotations_4d = False
ob_camera.empty_display_type = 'ARROWS'
ob_camera.color = (0.0, 0.0, 0.0, 0.0)
ob_camera.display_type = 'WIRE'
ob_camera.lineart.crease_threshold = 0.0

# ---- collection membership
scene.collection.objects.link(ob_cut)
scene.collection.objects.link(ob_aaa_cut)
col_collection_1.objects.link(ob_lamp)
col_collection_1.objects.link(ob_camera)

# ---- scene / render settings (as saved in the file)
scene.camera = ob_camera
scene.frame_start = 0; scene.frame_end = 250; scene.frame_set(0)
scene.render.engine = 'BLENDER_EEVEE_NEXT'
scene.render.resolution_percentage = 50
scene.render.dither_intensity = 0.0
scene.cycles.use_denoising = False
scene.cycles.samples = 128
scene.cycles.sampling_pattern = 'TABULATED_SOBOL'
scene.cycles.use_adaptive_sampling = False
scene.cycles.use_light_tree = False
scene.cycles.blur_glossy = 0.0
scene.cycles.sample_clamp_indirect = 0.0
scene.eevee.gi_cubemap_resolution = '256'
scene.view_settings.view_transform = 'Standard'
bpy.context.view_layer.update()
